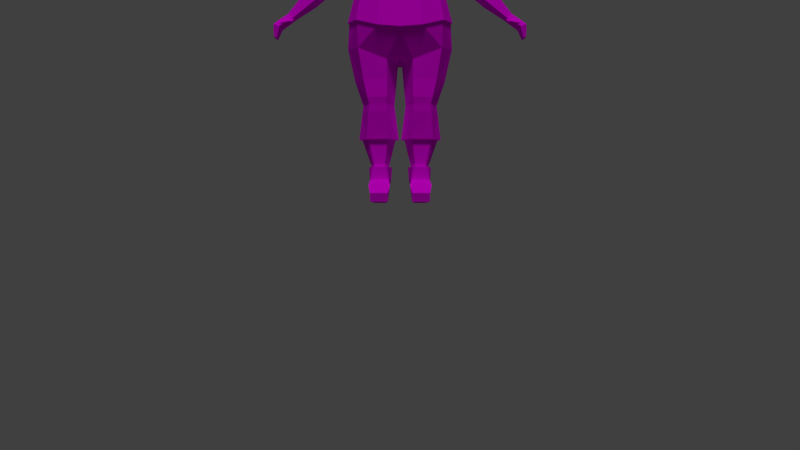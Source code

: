 # Source: Mom02.blend  (saved by Blender 2.79.0; exported with 4.5.12 LTS)
import bpy
from mathutils import Matrix  # noqa: F401  (used for matrix-valued properties, if any)

bpy.ops.wm.read_factory_settings(use_empty=True)
scene = bpy.context.scene
scene.name = 'Scene'

# ---- collections
col_collection_1 = bpy.data.collections.new('Collection 1'); scene.collection.children.link(col_collection_1)

# ---- images (referenced by path relative to the original .blend; pixels are not part of the script)
import os
ASSET_DIR = os.environ.get("B2B_ASSET_DIR", "")  # directory of the original .blend (textures are referenced by path, not embedded)
HERE = os.path.dirname(os.path.abspath(__file__))  # packed textures are extracted next to this script under _unpacked/

def load_image(name, relpath, width, height, colorspace="sRGB"):
    """Load a texture the original file referenced (path relative to the .blend, or extracted next to this script)."""
    p = next((c for c in (os.path.join(HERE, relpath), os.path.join(ASSET_DIR, relpath)) if relpath and os.path.exists(c)), "")
    if p:
        img = bpy.data.images.load(p, check_existing=True)
        img.name = name
    else:  # same state as the original file: an image datablock whose file is absent (Cycles renders it pink)
        img = bpy.data.images.new(name, width, height)
        img.source = "FILE"
        img.filepath = "//" + (relpath or name)
    img.colorspace_settings.name = colorspace
    return img
img_mom02_png = load_image('Mom02.png', 'Mom02.png', 1024, 1024, 'sRGB')

# ---- materials (node trees are filled in below, after node groups)
mat_material = bpy.data.materials.new('Material')
mat_material.alpha_threshold = 0.0
mat_material.roughness = 0.5
mat_material.line_color = (0.0, 0.0, 0.0, 1.0)

# ---- material node trees
mat_material.use_nodes = True; mat_material.node_tree.nodes.clear()
_N = mat_material.node_tree.nodes; _L = mat_material.node_tree.links
n0 = _N.new('ShaderNodeOutputMaterial'); n0.name = 'Material Output'; n0.location = (300, 300)
n1 = _N.new('ShaderNodeBsdfDiffuse'); n1.name = 'Diffuse BSDF'; n1.location = (10, 300)
n2 = _N.new('ShaderNodeTexImage'); n2.name = 'Image Texture'; n2.location = (-235, 315)
n2.width = 140
n2.image = img_mom02_png
_L.new(n1.outputs[0], n0.inputs[0])
_L.new(n2.outputs[0], n1.inputs[0])
n0.is_active_output = True

# ---- world
world_world = bpy.data.worlds.new('World'); scene.world = world_world
world_world.color = (0.05088, 0.05088, 0.05088)
world_world.use_sun_shadow = False
world_world.sun_shadow_jitter_overblur = 0.0
world_world.cycles.sampling_method = 'MANUAL'

# ---- cameras
cam_camera = bpy.data.cameras.new('Camera')
cam_camera.clip_end = 100.0
cam_camera.lens = 35.0
cam_camera.sensor_width = 32.0
cam_camera.sensor_height = 18.0
cam_camera.ortho_scale = 7.314
cam_camera.dof.focus_distance = 0.0

# ---- lights
light_lamp = bpy.data.lights.new('Lamp', 'SUN')
light_lamp.transmission_factor = 0.0
light_lamp.cutoff_distance = 30.0
light_lamp.angle = 0.1993
light_lamp.energy = 1.0
light_lamp.shadow_buffer_clip_start = 1.001
light_lamp.shadow_soft_size = 0.1
light_lamp.shadow_cascade_max_distance = 1000.0

# ---- meshes
me_cube_002 = bpy.data.meshes.new('Cube.002')
me_cube_002.from_pydata([(0.4271, -0.2713, 5.771), (0.254, 0.3299, 6.128), (0.325, 0.3474, 5.168), (0.5149, -0.2347, 5.813), (0.2455, 0.3142, 5.195), (0.481, 0.2853, 5.596), (0.5337, 0.3147, 5.846), (0.5611, 0.3806, 5.552), (0.2814, 0.7843, 5.518), (0.2571, 0.5829, 5.852), (0.3495, -0.4392, 5.79), (0.3695, 0.2846, 5.278), (0.1875, -0.5458, 5.819), (0.5167, 0.0648, 5.591), (0.5021, -0.008879, 5.395), (0.4793, -0.2432, 5.591), (0.254, -0.2467, 6.114), (0.2743, 0.7001, 5.685), (0.5732, 0.3169, 5.64), (0.5689, 0.06868, 5.855), (0.3504, -0.4469, 5.858), (0.2692, 0.01399, 6.148), (0.2659, 0.6882, 5.256), (0.2396, 0.4959, 6.035), (0.4294, 0.4845, 5.837), (0.4557, 0.6907, 5.529), (0.4557, 0.3161, 5.304), (0.4256, 0.3116, 6.027), (0.4256, -0.2292, 6.015), (0.213, -0.5593, 5.901), (0.2396, -0.4658, 6.015), (0.6109, 0.08441, 5.634), (0.5683, 0.006737, 5.427), (0.4609, 0.598, 5.685), (0.4533, 0.01379, 6.042), (0.5289, -0.2403, 5.633), (0.3704, -0.3927, 5.959), (0.3983, 0.6404, 5.296), (0.3704, 0.4353, 5.974), (0.7011, 0.6287, 2.626), (0.7163, -0.1257, 2.632), (0.2398, 0.7461, 2.439), (0.2202, -0.2019, 2.431), (0.2893, 0.5396, 4.684), (0.3089, -0.2078, 4.656), (0.3788, -0.4498, 2.95), (0.7353, 0.6175, 3.083), (0.73, -0.2064, 3.081), (0.3788, 0.846, 2.95), (0.4413, 0.5119, 0.6226), (0.4448, 0.2006, 0.6226), (0.2704, 0.5344, 0.6226), (0.2656, 0.1778, 0.6226), (0.2247, -0.0963, 1.681), (0.5312, -0.0299, 1.681), (0.5218, 0.4038, 1.681), (0.2369, 0.4688, 1.681), (0.215, 0.09962, 1.093), (0.228, 0.5631, 1.093), (0.5439, 0.1561, 1.093), (0.5338, 0.5078, 1.093), (0.6296, -0.06377, 2.11), (0.617, 0.5322, 2.11), (0.2176, -0.1572, 2.11), (0.2339, 0.6236, 2.11), (0.9096, 0.2436, 2.68), (0.03518, 0.2809, 2.381), (0.3546, 0.1132, 4.769), (0.8847, 0.1964, 3.113), (0.494, 0.3533, 0.6226), (0.1947, 0.355, 0.6226), (0.09709, 0.1881, 1.681), (0.6372, 0.1855, 1.681), (0.07884, 0.3329, 1.093), (0.6586, 0.3307, 1.093), (0.7833, 0.2321, 2.11), (0.05726, 0.2358, 2.11), (0.1379, 0.3548, 0.6226), (0.5454, 0.3525, 0.6226), (0.2345, 0.1136, 0.6226), (0.241, 0.599, 0.6226), (0.4785, 0.1445, 0.6226), (0.4737, 0.5685, 0.6226), (0.2033, -0.2675, -2.384e-07), (0.509, -0.2675, -2.384e-07), (0.509, -0.3142, 0.1461), (0.2033, -0.3142, 0.1461), (0.1693, -0.08224, 0.2879), (0.5429, -0.08224, 0.2879), (0.2567, 0.3192, 0.04225), (0.517, 0.1733, 0.3932), (0.2495, 0.5727, 0.3932), (0.1952, 0.1338, 0.3932), (0.5305, 0.3528, 0.3932), (0.1543, 0.3549, 0.3932), (0.2567, 0.2599, -4.768e-07), (0.4555, 0.2599, -4.768e-07), (0.2435, 0.4092, 0.04357), (0.4688, 0.4092, 0.04357), (0.2435, 0.4146, -4.768e-07), (0.4688, 0.4146, -4.768e-07), (0.2435, 0.5599, -4.768e-07), (0.4688, 0.5599, -4.768e-07), (0.2435, 0.623, 0.1868), (0.4688, 0.623, 0.1868), (0.4555, 0.3192, 0.04225), (0.4644, 0.5455, 0.3932), (1.818, 0.1322, 3.167), (1.883, 0.1329, 3.203), (1.811, -0.1022, 3.163), (1.909, -0.1009, 3.218), (1.94, 0.02514, 3.235), (1.772, 0.01932, 3.142), (1.179, 0.4568, 3.763), (1.162, 0.2559, 3.67), (1.17, 0.03963, 3.75), (1.285, 0.04194, 3.931), (1.36, 0.2663, 3.98), (1.255, 0.458, 3.883), (2.033, 0.03191, 2.954), (2.099, 0.03306, 2.976), (2.026, -0.3619, 2.952), (2.125, -0.3597, 2.985), (2.157, -0.1479, 2.995), (1.987, -0.1577, 2.939), (2.084, -0.1078, 2.759), (2.113, -0.1072, 2.779), (2.08, -0.3198, 2.757), (2.125, -0.3186, 2.786), (2.139, -0.2046, 2.796), (2.063, -0.2099, 2.745), (2.025, -0.2303, 3.101), (2.061, -0.0614, 3.115), (1.995, 0.08298, 3.09), (1.92, 0.08206, 3.061), (1.867, -0.0692, 3.041), (1.871, -0.1251, 3.124), (1.92, -0.1469, 3.144), (1.843, -0.07416, 3.106), (1.981, -0.216, 3.085), (2.036, -0.2838, 3.023), (1.992, -0.2621, 3.003), (1.959, -0.1833, 2.995), (1.897, -0.125, 3.05), (1.785, -0.3046, 3.073), (1.827, -0.2244, 3.091), (1.859, -0.2384, 3.102), (1.812, -0.1925, 3.08), (1.893, -0.2828, 3.066), (1.93, -0.3211, 3.029), (1.901, -0.3067, 3.017), (1.882, -0.2615, 3.012), (1.842, -0.2274, 3.045), (0.2281, 0.3264, 5.105), (1.807, -0.3121, 3.08), (1.779, -0.2852, 3.065), (1.827, -0.3437, 3.058), (1.849, -0.3615, 3.035), (1.831, -0.3547, 3.027), (1.822, -0.3272, 3.022), (1.793, -0.3063, 3.044), (1.795, -0.3412, 3.05), (0.2041, -0.09456, 4.971), (0.2728, 0.07954, 5.039), (0.2281, 0.4126, 4.852), (0.2728, 0.1242, 4.852), (0.2041, -0.05943, 4.763), (0.4695, 0.265, 5.38), (0.4435, -0.238, 5.787), (0.4695, -0.2273, 5.318), (0.2041, -0.5321, 5.268), (0.181, -0.5533, 5.787), (0.2455, 0.3142, 5.195), (0.2041, -0.2281, 5.027), (0.481, 0.2853, 5.596), (0.481, -0.2434, 5.581), (0.5032, -0.004685, 5.346), (0.1974, -0.5682, 5.568), (0.2891, 0.02993, 5.119), (0.3695, 0.4378, 5.441), (0.3695, -0.2141, 5.138), (0.3695, 0.2846, 5.278), (0.3409, -0.2327, 5.952), (0.3445, -0.4429, 5.774), (0.3695, -0.4243, 5.293), (0.1894, -0.4183, 5.032), (0.1645, -0.4571, 5.952), (0.5167, -0.003616, 5.591), (0.3744, 0.4417, 5.599), (0.3963, -0.005564, 5.186), (0.3744, -0.4535, 5.572), (0.315, -0.3578, 5.126), (0.2886, -0.3878, 5.9), (0.315, 0.3876, 5.341), (0.9682, 0.4219, 3.934), (0.9882, -0.02791, 3.912), (1.172, 0.2189, 4.207), (0.9678, 0.1972, 3.806), (1.078, -0.01397, 4.16), (1.046, 0.4233, 4.095), (1.489, 0.3276, 3.456), (1.479, -0.06602, 3.446), (1.672, 0.1479, 3.628), (1.451, 0.1381, 3.384), (1.608, -0.06384, 3.588), (1.574, 0.3288, 3.55), (1.118, 0.4467, 3.813), (1.117, 0.02001, 3.797), (1.306, 0.2525, 4.046), (1.106, 0.2389, 3.709), (1.225, 0.0257, 3.998), (1.194, 0.4479, 3.945), (1.216, 0.234, 3.617), (1.345, 0.02229, 3.868), (1.314, 0.434, 3.821), (1.237, 0.4328, 3.706), (1.227, 0.02001, 3.693), (1.418, 0.2443, 3.915), (0.2228, -0.1306, 1.799), (0.2361, 0.529, 1.799), (0.5583, -0.05264, 1.799), (0.548, 0.4526, 1.799), (0.6775, 0.1982, 1.799), (0.08611, 0.2013, 1.799), (0.5419, -0.008146, 1.558), (0.5319, 0.4428, 1.558), (0.215, -0.07779, 1.558), (0.2279, 0.511, 1.558), (0.6552, 0.2158, 1.558), (0.07904, 0.2185, 1.558), (0.5667, 0.4303, 4.493), (0.5656, -0.1012, 4.591), (0.2995, 0.5646, 4.692), (0.3194, -0.2316, 4.663), (0.5792, 0.5294, 3.93), (0.5766, -0.2165, 3.927), (0.3143, -0.4888, 3.872), (0.3141, 0.6724, 3.875), (0.5702, 0.5028, 4.246), (0.6299, -0.1584, 4.22), (0.3149, 0.6676, 4.426), (0.3146, -0.558, 4.132), (0.3817, -0.4856, 2.95), (0.7552, 0.6418, 3.09), (0.751, -0.2296, 3.086), (0.3809, 0.8814, 2.952), (0.6341, 0.516, 3.705), (0.6306, -0.1861, 3.701), (0.3299, 0.6828, 3.574), (0.3306, -0.4276, 3.572), (0.6609, 0.1341, 4.675), (0.3676, 0.1114, 4.785), (0.6763, 0.1205, 3.942), (0.683, 0.1204, 4.025), (0.9141, 0.1963, 3.12), (0.751, 0.1515, 3.734), (0.7918, 0.1193, 3.971), (0.7569, -0.08089, 4.465), (0.7502, 0.372, 4.374), (0.7275, 0.371, 4.135), (0.7952, -0.1113, 4.112), (0.849, 0.1571, 4.544), (0.9542, 0.4481, 3.922), (0.9793, -0.05599, 3.896), (1.192, 0.2232, 4.231), (0.9518, 0.1968, 3.78), (1.089, -0.04145, 4.175), (1.049, 0.4534, 4.106), (0.1816, 0.03371, 1.096), (0.1973, 0.6072, 1.096), (0.7165, 0.3196, 1.096), (0.01741, 0.3224, 1.096), (0.5783, 0.1034, 1.096), (0.5661, 0.539, 1.096), (-0.4271, -0.2713, 5.771), (-0.254, 0.3299, 6.128), (-0.325, 0.3474, 5.168), (-0.5149, -0.2347, 5.813), (-0.2455, 0.3142, 5.195), (-0.481, 0.2853, 5.596), (-0.5337, 0.3147, 5.846), (-0.5611, 0.3806, 5.552), (-0.2814, 0.7843, 5.518), (-0.2571, 0.5829, 5.852), (-0.3495, -0.4392, 5.79), (0.0, 0.3978, 5.216), (0.0, 0.3253, 6.118), (0.0, -0.2769, 6.104), (-0.3695, 0.2846, 5.278), (0.0, -0.6157, 5.826), (-0.1875, -0.5458, 5.819), (-0.5167, 0.0648, 5.591), (-0.5021, -0.008879, 5.395), (0.0, -0.001994, 6.14), (-0.4793, -0.2432, 5.591), (0.0, -0.5074, 5.999), (-0.254, -0.2467, 6.114), (0.0, 0.6495, 5.878), (-0.2743, 0.7001, 5.685), (0.0, 0.8509, 5.541), (-0.5732, 0.3169, 5.64), (-0.5689, 0.06868, 5.855), (-0.3504, -0.4469, 5.858), (0.0, 0.4354, 5.189), (0.0, 0.359, 6.189), (0.0, -0.2758, 6.175), (-0.2692, 0.01399, 6.148), (-0.2659, 0.6882, 5.256), (-0.2396, 0.4959, 6.035), (-0.4294, 0.4845, 5.837), (-0.4557, 0.6907, 5.529), (-0.4557, 0.3161, 5.304), (-0.4256, 0.3116, 6.027), (-0.4256, -0.2292, 6.015), (0.0, -0.6329, 5.928), (-0.213, -0.5593, 5.901), (-0.2396, -0.4658, 6.015), (0.0, 0.7708, 5.685), (-0.6109, 0.08441, 5.634), (-0.5683, 0.006737, 5.427), (0.0, 0.01399, 6.213), (0.0, 0.7412, 5.257), (0.0, 0.549, 6.084), (-0.4609, 0.598, 5.685), (-0.4533, 0.01379, 6.042), (-0.5289, -0.2403, 5.633), (0.0, -0.5188, 6.064), (-0.3704, -0.3927, 5.959), (-0.3983, 0.6404, 5.296), (-0.3704, 0.4353, 5.974), (-0.7011, 0.6287, 2.626), (-0.7163, -0.1257, 2.632), (0.0, 0.783, 2.459), (0.0, -0.2211, 2.459), (0.0, 0.6186, 4.684), (0.0, -0.2706, 4.656), (-0.2398, 0.7461, 2.439), (-0.2202, -0.2019, 2.431), (-0.2893, 0.5396, 4.684), (-0.3089, -0.2078, 4.656), (0.0, -0.5441, 2.901), (-0.3788, -0.4498, 2.95), (-0.7353, 0.6175, 3.083), (-0.73, -0.2064, 3.081), (0.0, 0.9464, 2.901), (-0.3788, 0.846, 2.95), (-0.4413, 0.5119, 0.6226), (-0.4448, 0.2006, 0.6226), (-0.2704, 0.5344, 0.6226), (-0.2656, 0.1778, 0.6226), (-0.2247, -0.0963, 1.681), (-0.5312, -0.0299, 1.681), (-0.5218, 0.4038, 1.681), (-0.2369, 0.4688, 1.681), (-0.215, 0.09962, 1.093), (-0.228, 0.5631, 1.093), (-0.5439, 0.1561, 1.093), (-0.5338, 0.5078, 1.093), (-0.6296, -0.06377, 2.11), (-0.617, 0.5322, 2.11), (-0.2176, -0.1572, 2.11), (-0.2339, 0.6236, 2.11), (-0.9096, 0.2436, 2.68), (0.0, 0.4867, 4.859), (0.0, 0.2809, 2.459), (-0.03518, 0.2809, 2.381), (-0.3546, 0.1132, 4.769), (-0.8847, 0.1964, 3.113), (-0.494, 0.3533, 0.6226), (-0.1947, 0.355, 0.6226), (-0.09709, 0.1881, 1.681), (-0.6372, 0.1855, 1.681), (-0.07884, 0.3329, 1.093), (-0.6586, 0.3307, 1.093), (-0.7833, 0.2321, 2.11), (-0.05726, 0.2358, 2.11), (-0.1379, 0.3548, 0.6226), (-0.5454, 0.3525, 0.6226), (-0.2345, 0.1136, 0.6226), (-0.241, 0.599, 0.6226), (-0.4785, 0.1445, 0.6226), (-0.4737, 0.5685, 0.6226), (-0.2033, -0.2675, -2.384e-07), (-0.509, -0.2675, -2.384e-07), (-0.509, -0.3142, 0.1461), (-0.2033, -0.3142, 0.1461), (-0.1693, -0.08224, 0.2879), (-0.5429, -0.08224, 0.2879), (-0.2567, 0.3192, 0.04225), (-0.517, 0.1733, 0.3932), (-0.2495, 0.5727, 0.3932), (-0.1952, 0.1338, 0.3932), (-0.5305, 0.3528, 0.3932), (-0.1543, 0.3549, 0.3932), (-0.2567, 0.2599, -4.768e-07), (-0.4555, 0.2599, -4.768e-07), (-0.2435, 0.4092, 0.04357), (-0.4688, 0.4092, 0.04357), (-0.2435, 0.4146, -4.768e-07), (-0.4688, 0.4146, -4.768e-07), (-0.2435, 0.5599, -4.768e-07), (-0.4688, 0.5599, -4.768e-07), (-0.2435, 0.623, 0.1868), (-0.4688, 0.623, 0.1868), (-0.4555, 0.3192, 0.04225), (-0.4644, 0.5455, 0.3932), (-1.818, 0.1322, 3.167), (-1.883, 0.1329, 3.203), (-1.811, -0.1022, 3.163), (-1.909, -0.1009, 3.218), (-1.94, 0.02514, 3.235), (-1.772, 0.01932, 3.142), (-1.179, 0.4568, 3.763), (-1.162, 0.2559, 3.67), (-1.17, 0.03963, 3.75), (-1.285, 0.04194, 3.931), (-1.36, 0.2663, 3.98), (-1.255, 0.458, 3.883), (-2.033, 0.03191, 2.954), (-2.099, 0.03306, 2.976), (-2.026, -0.3619, 2.952), (-2.125, -0.3597, 2.985), (-2.157, -0.1479, 2.995), (-1.987, -0.1577, 2.939), (-2.084, -0.1078, 2.759), (-2.113, -0.1072, 2.779), (-2.08, -0.3198, 2.757), (-2.125, -0.3186, 2.786), (-2.139, -0.2046, 2.796), (-2.063, -0.2099, 2.745), (-2.025, -0.2303, 3.101), (-2.061, -0.0614, 3.115), (-1.995, 0.08298, 3.09), (-1.92, 0.08206, 3.061), (-1.867, -0.0692, 3.041), (-1.871, -0.1251, 3.124), (-1.92, -0.1469, 3.144), (-1.843, -0.07416, 3.106), (-1.981, -0.216, 3.085), (-2.036, -0.2838, 3.023), (-1.992, -0.2621, 3.003), (-1.959, -0.1833, 2.995), (-1.897, -0.125, 3.05), (-1.785, -0.3046, 3.073), (-1.827, -0.2244, 3.091), (-1.859, -0.2384, 3.102), (-1.812, -0.1925, 3.08), (-1.893, -0.2828, 3.066), (-1.93, -0.3211, 3.029), (-1.901, -0.3067, 3.017), (-1.882, -0.2615, 3.012), (-1.842, -0.2274, 3.045), (-0.2281, 0.3264, 5.105), (-1.807, -0.3121, 3.08), (-1.779, -0.2852, 3.065), (-1.827, -0.3437, 3.058), (-1.849, -0.3615, 3.035), (-1.831, -0.3547, 3.027), (-1.822, -0.3272, 3.022), (-1.793, -0.3063, 3.044), (-1.795, -0.3412, 3.05), (0.0, 0.4155, 5.113), (-0.2041, -0.09456, 4.971), (0.0, -0.1953, 4.948), (-0.2728, 0.07954, 5.039), (-0.2281, 0.4126, 4.852), (-0.2728, 0.1242, 4.852), (-0.2041, -0.05943, 4.763), (0.0, -0.1511, 4.763), (-0.4695, 0.265, 5.38), (-0.4435, -0.238, 5.787), (-0.4695, -0.2273, 5.318), (-0.2041, -0.5321, 5.268), (-0.181, -0.5533, 5.787), (-0.2455, 0.3142, 5.195), (-0.2041, -0.2281, 5.027), (-0.481, 0.2853, 5.596), (-0.481, -0.2434, 5.581), (-0.5032, -0.004685, 5.346), (-0.1974, -0.5682, 5.568), (0.0, -0.6164, 5.812), (0.0, -0.5952, 5.29), (0.0, 0.3978, 5.216), (-0.2891, 0.02993, 5.119), (0.0, -0.2557, 4.971), (-0.3695, 0.4378, 5.441), (-0.3695, -0.2141, 5.138), (-0.3695, 0.2846, 5.278), (-0.3409, -0.2327, 5.952), (-0.3445, -0.4429, 5.774), (-0.3695, -0.4243, 5.293), (-0.1894, -0.4183, 5.032), (-0.1645, -0.4571, 5.952), (-0.5167, -0.003616, 5.591), (0.0, -0.6353, 5.568), (-0.3744, 0.4417, 5.599), (-0.3963, -0.005564, 5.186), (-0.3744, -0.4535, 5.572), (0.0, -0.4317, 4.98), (0.0, -0.5074, 5.999), (-0.315, -0.3578, 5.126), (-0.2886, -0.3878, 5.9), (-0.315, 0.3876, 5.341), (-0.9682, 0.4219, 3.934), (-0.9882, -0.02791, 3.912), (-1.172, 0.2189, 4.207), (-0.9678, 0.1972, 3.806), (-1.078, -0.01397, 4.16), (-1.046, 0.4233, 4.095), (-1.489, 0.3276, 3.456), (-1.479, -0.06602, 3.446), (-1.672, 0.1479, 3.628), (-1.451, 0.1381, 3.384), (-1.608, -0.06384, 3.588), (-1.574, 0.3288, 3.55), (-1.118, 0.4467, 3.813), (-1.117, 0.02001, 3.797), (-1.306, 0.2525, 4.046), (-1.106, 0.2389, 3.709), (-1.225, 0.0257, 3.998), (-1.194, 0.4479, 3.945), (-1.216, 0.234, 3.617), (-1.345, 0.02229, 3.868), (-1.314, 0.434, 3.821), (-1.237, 0.4328, 3.706), (-1.227, 0.02001, 3.693), (-1.418, 0.2443, 3.915), (-0.2228, -0.1306, 1.799), (-0.2361, 0.529, 1.799), (-0.5583, -0.05264, 1.799), (-0.548, 0.4526, 1.799), (-0.6775, 0.1982, 1.799), (-0.08611, 0.2013, 1.799), (-0.5419, -0.008146, 1.558), (-0.5319, 0.4428, 1.558), (-0.215, -0.07779, 1.558), (-0.2279, 0.511, 1.558), (-0.6552, 0.2158, 1.558), (-0.07904, 0.2185, 1.558), (-0.5667, 0.4303, 4.493), (-0.5656, -0.1012, 4.591), (0.0, 0.6489, 4.689), (0.0, -0.2987, 4.662), (-0.2995, 0.5646, 4.692), (-0.3194, -0.2316, 4.663), (-0.5792, 0.5294, 3.93), (-0.5766, -0.2165, 3.927), (0.0, 0.7412, 3.962), (0.0, -0.5524, 3.958), (-0.3143, -0.4888, 3.872), (-0.3141, 0.6724, 3.875), (-0.5702, 0.5028, 4.246), (-0.6299, -0.1584, 4.22), (0.0, 0.7262, 4.426), (-0.3149, 0.6676, 4.426), (0.0, -0.5588, 4.222), (-0.3146, -0.558, 4.132), (0.0, -0.5838, 2.9), (-0.3817, -0.4856, 2.95), (-0.7552, 0.6418, 3.09), (-0.751, -0.2296, 3.086), (0.0, 0.9854, 2.903), (-0.3809, 0.8814, 2.952), (-0.6341, 0.516, 3.705), (-0.6306, -0.1861, 3.701), (0.0, 0.741, 3.582), (-0.3299, 0.6828, 3.574), (0.0, -0.504, 3.728), (-0.3306, -0.4276, 3.572), (-0.6609, 0.1341, 4.675), (-0.3676, 0.1114, 4.785), (-0.6763, 0.1205, 3.942), (-0.683, 0.1204, 4.025), (-0.9141, 0.1963, 3.12), (-0.751, 0.1515, 3.734), (-0.7918, 0.1193, 3.971), (-0.7569, -0.08089, 4.465), (-0.7502, 0.372, 4.374), (-0.7275, 0.371, 4.135), (-0.7952, -0.1113, 4.112), (-0.849, 0.1571, 4.544), (-0.9542, 0.4481, 3.922), (-0.9793, -0.05599, 3.896), (-1.192, 0.2232, 4.231), (-0.9518, 0.1968, 3.78), (-1.089, -0.04145, 4.175), (-1.049, 0.4534, 4.106), (-0.1816, 0.03371, 1.096), (-0.1973, 0.6072, 1.096), (-0.7165, 0.3196, 1.096), (-0.01741, 0.3224, 1.096), (-0.5783, 0.1034, 1.096), (-0.5661, 0.539, 1.096)], [(293, 286), (293, 287), (287, 295)], [(8, 299, 317, 17), (8, 17, 33, 25), (9, 24, 33, 17), (9, 23, 38, 24), (9, 17, 317, 297), (9, 297, 322, 23), (321, 22, 2, 303), (8, 25, 37, 22), (8, 22, 321, 299), (19, 3, 31), (7, 26, 37, 25), (7, 25, 33, 18), (6, 19, 31, 18), (6, 18, 33, 24), (6, 24, 38, 27), (6, 27, 34, 19), (31, 3, 35, 32), (3, 19, 34, 28), (28, 36, 3), (30, 326, 314, 29), (3, 36, 20), (36, 30, 29, 20), (2, 22, 37, 26), (1, 304, 320, 21), (1, 21, 34, 27), (1, 27, 38, 23), (1, 23, 322, 304), (16, 21, 320, 305), (16, 305, 326, 30), (16, 30, 36, 28), (16, 28, 34, 21), (4, 285, 303, 2), (10, 0, 3, 20), (11, 4, 2, 26), (13, 5, 18, 31), (14, 13, 31, 32), (289, 12, 29, 314), (15, 14, 32, 35), (12, 10, 20, 29), (0, 15, 35, 3), (18, 5, 11, 26, 7), (204, 201, 109, 110), (48, 41, 332, 344), (166, 165, 163, 162), (66, 42, 333, 364), (59, 57, 52, 50), (46, 39, 41, 48), (65, 68, 47, 40), (42, 45, 340, 333), (40, 47, 45, 42), (69, 50, 81, 78), (74, 59, 50, 69), (73, 58, 51, 70), (58, 60, 49, 51), (219, 221, 55, 56), (223, 219, 56, 71), (222, 220, 54, 72), (220, 218, 53, 54), (269, 273, 60, 58), (271, 269, 58, 73), (270, 272, 59, 74), (272, 268, 57, 59), (40, 42, 63, 61), (65, 40, 61, 75), (66, 41, 64, 76), (41, 39, 62, 64), (42, 66, 76, 63), (39, 65, 75, 62), (273, 270, 74, 60), (268, 271, 73, 57), (221, 222, 72, 55), (218, 223, 71, 53), (57, 73, 70, 52), (60, 74, 69, 49), (70, 51, 80, 77), (334, 43, 232, 541), (39, 46, 68, 65), (45, 47, 244, 242), (199, 194, 262, 267), (43, 67, 251, 232), (41, 66, 364, 332), (164, 363, 461, 153), (203, 200, 107, 112), (49, 69, 78, 82), (90, 92, 87, 88), (77, 80, 91, 94), (50, 52, 79, 81), (79, 77, 94, 92), (80, 82, 106, 91), (85, 86, 83, 84), (78, 81, 90, 93), (105, 89, 97, 98), (82, 78, 93, 106), (98, 97, 99, 100), (84, 83, 95, 96), (51, 49, 82, 80), (88, 87, 86, 85), (81, 79, 92, 90), (52, 70, 77, 79), (100, 99, 101, 102), (102, 101, 103, 104), (104, 103, 91, 106), (96, 95, 89, 105), (85, 84, 96, 88), (90, 88, 96, 105), (105, 98, 93, 90), (104, 106, 93, 98), (100, 102, 104, 98), (97, 103, 101, 99), (91, 103, 97, 94), (94, 97, 89, 92), (92, 89, 95, 87), (83, 86, 87, 95), (134, 133, 120, 119), (132, 131, 122, 123), (205, 202, 111, 108), (202, 204, 110, 111), (200, 205, 108, 107), (201, 203, 112, 109), (207, 209, 114, 115), (206, 211, 118, 113), (208, 210, 116, 117), (211, 208, 117, 118), (209, 206, 113, 114), (210, 207, 115, 116), (340, 45, 242, 557), (198, 196, 264, 266), (47, 68, 254, 244), (196, 199, 267, 264), (194, 197, 265, 262), (67, 44, 233, 251), (123, 122, 128, 129), (120, 123, 129, 126), (135, 134, 119, 124), (109, 112, 138, 136), (131, 110, 137, 139), (133, 132, 123, 120), (130, 129, 128, 127), (125, 126, 129, 130), (119, 120, 126, 125), (124, 119, 125, 130), (121, 124, 130, 127), (122, 121, 127, 128), (108, 111, 132, 133), (135, 124, 142, 143), (112, 135, 143, 138), (112, 107, 134, 135), (111, 110, 131, 132), (107, 108, 133, 134), (136, 138, 147, 145), (141, 140, 149, 150), (138, 143, 152, 147), (139, 137, 146, 148), (110, 109, 136, 137), (124, 121, 141, 142), (122, 131, 139, 140), (121, 122, 140, 141), (147, 152, 160, 155), (148, 146, 154, 156), (146, 145, 144, 154), (149, 148, 156, 157), (143, 142, 151, 152), (142, 141, 150, 151), (140, 139, 148, 149), (137, 136, 145, 146), (161, 160, 159, 158), (156, 161, 158, 157), (154, 144, 161, 156), (144, 155, 160, 161), (150, 149, 157, 158), (145, 147, 155, 144), (152, 151, 159, 160), (151, 150, 158, 159), (165, 164, 153, 163), (468, 166, 162, 463), (335, 44, 166, 468), (67, 43, 164, 165), (43, 334, 363, 164), (44, 67, 165, 166), (167, 174, 187, 176), (167, 176, 189, 181), (167, 181, 193, 179), (167, 179, 188, 174), (168, 182, 192, 183), (168, 183, 190, 175), (169, 176, 187, 175), (169, 175, 190, 184), (169, 184, 191, 180), (169, 180, 189, 176), (170, 177, 494, 481), (170, 481, 498, 185), (170, 185, 191, 184), (170, 184, 190, 177), (171, 480, 494, 177), (171, 177, 190, 183), (171, 183, 192, 186), (171, 186, 499, 480), (461, 482, 172, 153), (172, 181, 189, 178), (163, 153, 172, 178), (173, 178, 189, 180), (173, 180, 191, 185), (173, 185, 498, 484), (163, 178, 173, 162), (463, 162, 173, 484), (195, 198, 266, 263), (68, 46, 243, 254), (48, 344, 561, 245), (44, 335, 542, 233), (46, 48, 245, 243), (197, 195, 263, 265), (216, 212, 203, 201), (215, 214, 205, 200), (217, 213, 204, 202), (214, 217, 202, 205), (212, 215, 200, 203), (213, 216, 201, 204), (198, 195, 207, 210), (197, 194, 206, 209), (199, 196, 208, 211), (196, 198, 210, 208), (194, 199, 211, 206), (195, 197, 209, 207), (116, 115, 216, 213), (114, 113, 215, 212), (118, 117, 217, 214), (117, 116, 213, 217), (113, 118, 214, 215), (115, 114, 212, 216), (63, 76, 223, 218), (62, 75, 222, 221), (61, 63, 218, 220), (75, 61, 220, 222), (76, 64, 219, 223), (64, 62, 221, 219), (53, 71, 229, 226), (55, 72, 228, 225), (54, 53, 226, 224), (72, 54, 224, 228), (71, 56, 227, 229), (56, 55, 225, 227), (241, 233, 542, 555), (250, 251, 233, 231), (239, 231, 233, 241), (238, 234, 237, 240), (247, 235, 236, 249), (249, 236, 548, 567), (240, 237, 547, 553), (255, 252, 235, 247), (232, 240, 553, 541), (230, 238, 240, 232), (235, 239, 241, 236), (236, 241, 555, 548), (252, 253, 239, 235), (246, 243, 245, 248), (248, 245, 561, 565), (237, 248, 565, 547), (234, 246, 248, 237), (254, 255, 247, 244), (242, 249, 567, 557), (244, 247, 249, 242), (243, 246, 255, 254), (234, 238, 253, 252), (246, 234, 252, 255), (230, 232, 251, 250), (231, 239, 260, 257), (253, 238, 259, 256), (230, 250, 261, 258), (250, 231, 257, 261), (238, 230, 258, 259), (239, 253, 256, 260), (257, 260, 263, 266), (256, 259, 262, 265), (258, 261, 264, 267), (261, 257, 266, 264), (259, 258, 267, 262), (260, 256, 265, 263), (226, 229, 271, 268), (225, 228, 270, 273), (224, 226, 268, 272), (228, 224, 272, 270), (229, 227, 269, 271), (227, 225, 273, 269), (282, 298, 317, 299), (282, 310, 323, 298), (283, 298, 323, 309), (283, 309, 329, 308), (283, 297, 317, 298), (283, 308, 322, 297), (321, 303, 276, 307), (282, 307, 328, 310), (282, 299, 321, 307), (301, 318, 277), (281, 310, 328, 311), (281, 300, 323, 310), (280, 300, 318, 301), (280, 309, 323, 300), (280, 312, 329, 309), (280, 301, 324, 312), (318, 319, 325, 277), (277, 313, 324, 301), (313, 277, 327), (316, 315, 314, 326), (277, 302, 327), (327, 302, 315, 316), (276, 311, 328, 307), (275, 306, 320, 304), (275, 312, 324, 306), (275, 308, 329, 312), (275, 304, 322, 308), (296, 305, 320, 306), (296, 316, 326, 305), (296, 313, 327, 316), (296, 306, 324, 313), (278, 276, 303, 285), (284, 302, 277, 274), (288, 311, 276, 278), (291, 318, 300, 279), (292, 319, 318, 291), (289, 314, 315, 290), (294, 325, 319, 292), (290, 315, 302, 284), (274, 277, 325, 294), (300, 281, 311, 288, 279), (513, 409, 408, 510), (345, 344, 332, 336), (467, 462, 464, 466), (365, 364, 333, 337), (356, 347, 349, 354), (342, 345, 336, 330), (362, 331, 343, 367), (337, 333, 340, 341), (331, 337, 341, 343), (368, 377, 380, 347), (373, 368, 347, 356), (372, 369, 348, 355), (355, 348, 346, 357), (528, 353, 352, 530), (532, 370, 353, 528), (531, 371, 351, 529), (529, 351, 350, 527), (588, 355, 357, 592), (590, 372, 355, 588), (589, 373, 356, 591), (591, 356, 354, 587), (331, 358, 360, 337), (362, 374, 358, 331), (365, 375, 361, 336), (336, 361, 359, 330), (337, 360, 375, 365), (330, 359, 374, 362), (592, 357, 373, 589), (587, 354, 372, 590), (530, 352, 371, 531), (527, 350, 370, 532), (354, 349, 369, 372), (357, 346, 368, 373), (369, 376, 379, 348), (334, 541, 543, 338), (330, 362, 367, 342), (341, 558, 560, 343), (508, 586, 581, 503), (338, 543, 570, 366), (336, 332, 364, 365), (465, 452, 461, 363), (512, 411, 406, 509), (346, 381, 377, 368), (389, 387, 386, 391), (376, 393, 390, 379), (347, 380, 378, 349), (378, 391, 393, 376), (379, 390, 405, 381), (384, 383, 382, 385), (377, 392, 389, 380), (404, 397, 396, 388), (381, 405, 392, 377), (397, 399, 398, 396), (383, 395, 394, 382), (348, 379, 381, 346), (387, 384, 385, 386), (380, 389, 391, 378), (349, 378, 376, 369), (399, 401, 400, 398), (401, 403, 402, 400), (403, 405, 390, 402), (395, 404, 388, 394), (384, 387, 395, 383), (389, 404, 395, 387), (404, 389, 392, 397), (403, 397, 392, 405), (399, 397, 403, 401), (396, 398, 400, 402), (390, 393, 396, 402), (393, 391, 388, 396), (391, 386, 394, 388), (382, 394, 386, 385), (433, 418, 419, 432), (431, 422, 421, 430), (514, 407, 410, 511), (511, 410, 409, 513), (509, 406, 407, 514), (510, 408, 411, 512), (516, 414, 413, 518), (515, 412, 417, 520), (517, 416, 415, 519), (520, 417, 416, 517), (518, 413, 412, 515), (519, 415, 414, 516), (340, 557, 558, 341), (507, 585, 583, 505), (343, 560, 573, 367), (505, 583, 586, 508), (503, 581, 584, 506), (366, 570, 544, 339), (422, 428, 427, 421), (419, 425, 428, 422), (434, 423, 418, 433), (408, 435, 437, 411), (430, 438, 436, 409), (432, 419, 422, 431), (429, 426, 427, 428), (424, 429, 428, 425), (418, 424, 425, 419), (423, 429, 424, 418), (420, 426, 429, 423), (421, 427, 426, 420), (407, 432, 431, 410), (434, 442, 441, 423), (411, 437, 442, 434), (411, 434, 433, 406), (410, 431, 430, 409), (406, 433, 432, 407), (435, 444, 446, 437), (440, 449, 448, 439), (437, 446, 451, 442), (438, 447, 445, 436), (409, 436, 435, 408), (423, 441, 440, 420), (421, 439, 438, 430), (420, 440, 439, 421), (446, 454, 459, 451), (447, 455, 453, 445), (445, 453, 443, 444), (448, 456, 455, 447), (442, 451, 450, 441), (441, 450, 449, 440), (439, 448, 447, 438), (436, 445, 444, 435), (460, 457, 458, 459), (455, 456, 457, 460), (453, 455, 460, 443), (443, 460, 459, 454), (449, 457, 456, 448), (444, 443, 454, 446), (451, 459, 458, 450), (450, 458, 457, 449), (466, 464, 452, 465), (468, 463, 462, 467), (335, 468, 467, 339), (366, 466, 465, 338), (338, 465, 363, 334), (339, 467, 466, 366), (469, 478, 493, 476), (469, 487, 496, 478), (469, 485, 502, 487), (469, 476, 495, 485), (470, 489, 501, 488), (470, 477, 497, 489), (471, 477, 493, 478), (471, 490, 497, 477), (471, 486, 500, 490), (471, 478, 496, 486), (472, 481, 494, 479), (472, 491, 498, 481), (472, 490, 500, 491), (472, 479, 497, 490), (473, 479, 494, 480), (473, 489, 497, 479), (473, 492, 501, 489), (473, 480, 499, 492), (461, 452, 474, 482), (474, 483, 496, 487), (464, 483, 474, 452), (475, 486, 496, 483), (475, 491, 500, 486), (475, 484, 498, 491), (464, 462, 475, 483), (463, 484, 475, 462), (504, 582, 585, 507), (367, 573, 559, 342), (345, 562, 561, 344), (339, 544, 542, 335), (342, 559, 562, 345), (506, 584, 582, 504), (525, 510, 512, 521), (524, 509, 514, 523), (526, 511, 513, 522), (523, 514, 511, 526), (521, 512, 509, 524), (522, 513, 510, 525), (507, 519, 516, 504), (506, 518, 515, 503), (508, 520, 517, 505), (505, 517, 519, 507), (503, 515, 520, 508), (504, 516, 518, 506), (415, 522, 525, 414), (413, 521, 524, 412), (417, 523, 526, 416), (416, 526, 522, 415), (412, 524, 523, 417), (414, 525, 521, 413), (360, 527, 532, 375), (359, 530, 531, 374), (358, 529, 527, 360), (374, 531, 529, 358), (375, 532, 528, 361), (361, 528, 530, 359), (350, 535, 538, 370), (352, 534, 537, 371), (351, 533, 535, 350), (371, 537, 533, 351), (370, 538, 536, 353), (353, 536, 534, 352), (556, 555, 542, 544), (569, 540, 544, 570), (552, 556, 544, 540), (551, 554, 550, 545), (564, 568, 549, 546), (568, 567, 548, 549), (554, 553, 547, 550), (574, 564, 546, 571), (543, 541, 553, 554), (539, 543, 554, 551), (546, 549, 556, 552), (549, 548, 555, 556), (571, 546, 552, 572), (563, 566, 562, 559), (566, 565, 561, 562), (550, 547, 565, 566), (545, 550, 566, 563), (573, 560, 564, 574), (558, 557, 567, 568), (560, 558, 568, 564), (559, 573, 574, 563), (545, 571, 572, 551), (563, 574, 571, 545), (539, 569, 570, 543), (540, 576, 579, 552), (572, 575, 578, 551), (539, 577, 580, 569), (569, 580, 576, 540), (551, 578, 577, 539), (552, 579, 575, 572), (576, 585, 582, 579), (575, 584, 581, 578), (577, 586, 583, 580), (580, 583, 585, 576), (578, 581, 586, 577), (579, 582, 584, 575), (535, 587, 590, 538), (534, 592, 589, 537), (533, 591, 587, 535), (537, 589, 591, 533), (538, 590, 588, 536), (536, 588, 592, 534)])
_uv = me_cube_002.uv_layers.new(name='UVMap')
_uv.uv.foreach_set('vector', [0.3174, 0.8688, 0.3503, 0.893, 0.3325, 0.9131, 0.3004, 0.8858, 0.3174, 0.8688, 0.3004, 0.8858, 0.28, 0.868, 0.2977, 0.8579, 0.2781, 0.9027, 0.2596, 0.8816, 0.28, 0.868, 0.3004, 0.8858, 0.2781, 0.9027, 0.2549, 0.9201, 0.247, 0.8995, 0.2596, 0.8816, 0.2781, 0.9027, 0.3004, 0.8858, 0.3325, 0.9131, 0.3023, 0.9365, 0.2781, 0.9027, 0.3023, 0.9365, 0.2692, 0.9554, 0.2549, 0.9201, 0.367, 0.8456, 0.3282, 0.8377, 0.3101, 0.8033, 0.3579, 0.7918, 0.3174, 0.8688, 0.2977, 0.8579, 0.3115, 0.8374, 0.3282, 0.8377, 0.3174, 0.8688, 0.3282, 0.8377, 0.367, 0.8456, 0.3503, 0.893, 0.2003, 0.8588, 0.1526, 0.8489, 0.2098, 0.8239, 0.265, 0.8351, 0.2895, 0.8111, 0.3115, 0.8374, 0.2977, 0.8579, 0.265, 0.8351, 0.2977, 0.8579, 0.28, 0.868, 0.2481, 0.8378, 0.2354, 0.8682, 0.2003, 0.8588, 0.2098, 0.8239, 0.2481, 0.8378, 0.2354, 0.8682, 0.2481, 0.8378, 0.28, 0.868, 0.2596, 0.8816, 0.2354, 0.8682, 0.2596, 0.8816, 0.247, 0.8995, 0.2274, 0.8961, 0.2354, 0.8682, 0.2274, 0.8961, 0.1873, 0.8882, 0.2003, 0.8588, 0.2098, 0.8239, 0.1526, 0.8489, 0.1581, 0.8214, 0.1919, 0.7975, 0.1526, 0.8489, 0.2003, 0.8588, 0.1873, 0.8882, 0.1529, 0.8838, 0.1529, 0.8838, 0.1271, 0.8807, 0.1526, 0.8489, 0.1118, 0.8983, 0.08845, 0.9296, 0.06569, 0.9105, 0.09259, 0.8873, 0.1526, 0.8489, 0.1271, 0.8807, 0.1136, 0.8691, 0.1271, 0.8807, 0.1118, 0.8983, 0.09259, 0.8873, 0.1136, 0.8691, 0.3101, 0.8033, 0.3282, 0.8377, 0.3115, 0.8374, 0.2895, 0.8111, 0.228, 0.9238, 0.2343, 0.9639, 0.1763, 0.9623, 0.1828, 0.9184, 0.228, 0.9238, 0.1828, 0.9184, 0.1873, 0.8882, 0.2274, 0.8961, 0.228, 0.9238, 0.2274, 0.8961, 0.247, 0.8995, 0.2549, 0.9201, 0.228, 0.9238, 0.2549, 0.9201, 0.2692, 0.9554, 0.2343, 0.9639, 0.1446, 0.9114, 0.1828, 0.9184, 0.1763, 0.9623, 0.1284, 0.9497, 0.1446, 0.9114, 0.1284, 0.9497, 0.08845, 0.9296, 0.1118, 0.8983, 0.1446, 0.9114, 0.1118, 0.8983, 0.1271, 0.8807, 0.1529, 0.8838, 0.1446, 0.9114, 0.1529, 0.8838, 0.1873, 0.8882, 0.1828, 0.9184, 0.3151, 0.7928, 0.355, 0.7852, 0.3579, 0.7918, 0.3101, 0.8033, 0.1097, 0.8589, 0.1363, 0.844, 0.1526, 0.8489, 0.1136, 0.8691, 0.2937, 0.799, 0.3151, 0.7928, 0.3101, 0.8033, 0.2895, 0.8111, 0.215, 0.806, 0.2514, 0.82, 0.2481, 0.8378, 0.2098, 0.8239, 0.1904, 0.7866, 0.215, 0.806, 0.2098, 0.8239, 0.1919, 0.7975, 0.057, 0.8955, 0.08384, 0.877, 0.09259, 0.8873, 0.06569, 0.9105, 0.1532, 0.8121, 0.1904, 0.7866, 0.1919, 0.7975, 0.1581, 0.8214, 0.08384, 0.877, 0.1097, 0.8589, 0.1136, 0.8691, 0.09259, 0.8873, 0.1374, 0.8387, 0.1532, 0.8121, 0.1581, 0.8214, 0.1526, 0.8489, 0.2481, 0.8378, 0.2514, 0.82, 0.2937, 0.799, 0.2895, 0.8111, 0.265, 0.8351, 0.7062, 0.1942, 0.6788, 0.188, 0.6935, 0.1176, 0.7138, 0.1155, 0.5223, 0.2294, 0.4703, 0.1638, 0.4959, 0.1359, 0.556, 0.1781, 0.545, 0.5593, 0.5839, 0.5704, 0.5807, 0.6063, 0.5432, 0.5997, 0.1505, 0.3224, 0.2527, 0.3305, 0.2311, 0.3652, 0.1483, 0.338, 0.824, 0.7172, 0.7731, 0.7137, 0.7878, 0.6418, 0.8153, 0.6439, 0.4903, 0.2907, 0.4463, 0.2373, 0.4703, 0.1638, 0.5223, 0.2294, 0.405, 0.2861, 0.4409, 0.3389, 0.389, 0.3775, 0.3502, 0.319, 0.2527, 0.3305, 0.3281, 0.402, 0.2832, 0.4333, 0.2311, 0.3652, 0.3502, 0.319, 0.389, 0.3775, 0.3281, 0.402, 0.2527, 0.3305, 0.7427, 0.5704, 0.7225, 0.5747, 0.7153, 0.5689, 0.7426, 0.5642, 0.8559, 0.7149, 0.824, 0.7172, 0.8153, 0.6439, 0.8396, 0.6404, 0.7335, 0.7019, 0.6974, 0.6806, 0.7341, 0.6181, 0.76, 0.6326, 0.9274, 0.6778, 0.8858, 0.7007, 0.8633, 0.6309, 0.8864, 0.6181, 0.3813, 0.1063, 0.3495, 0.148, 0.3322, 0.1338, 0.3628, 0.09505, 0.1715, 0.2212, 0.1151, 0.2143, 0.1258, 0.1966, 0.1745, 0.2027, 0.3146, 0.1802, 0.2767, 0.2037, 0.2676, 0.1869, 0.3006, 0.1648, 0.2767, 0.2037, 0.2271, 0.22, 0.2223, 0.2023, 0.2676, 0.1869, 0.2913, 0.03453, 0.274, 0.07823, 0.2705, 0.0751, 0.284, 0.03776, 0.1695, 0.1288, 0.1356, 0.1078, 0.1411, 0.1039, 0.1702, 0.1226, 0.2609, 0.1005, 0.2419, 0.1149, 0.2382, 0.1087, 0.2579, 0.09575, 0.2419, 0.1149, 0.2019, 0.1339, 0.2009, 0.1255, 0.2382, 0.1087, 0.3502, 0.319, 0.2527, 0.3305, 0.2375, 0.2712, 0.3046, 0.2465, 0.405, 0.2861, 0.3502, 0.319, 0.3046, 0.2465, 0.3496, 0.2194, 0.1505, 0.3224, 0.06296, 0.3035, 0.09397, 0.2601, 0.1631, 0.2727, 0.4703, 0.1638, 0.4463, 0.2373, 0.3883, 0.1833, 0.4245, 0.1339, 0.2527, 0.3305, 0.1505, 0.3224, 0.1631, 0.2727, 0.2375, 0.2712, 0.4463, 0.2373, 0.405, 0.2861, 0.3496, 0.2194, 0.3883, 0.1833, 0.274, 0.07823, 0.2609, 0.1005, 0.2579, 0.09575, 0.2705, 0.0751, 0.2019, 0.1339, 0.1695, 0.1288, 0.1702, 0.1226, 0.2009, 0.1255, 0.3495, 0.148, 0.3146, 0.1802, 0.3006, 0.1648, 0.3322, 0.1338, 0.2271, 0.22, 0.1715, 0.2212, 0.1745, 0.2027, 0.2223, 0.2023, 0.7731, 0.7137, 0.7335, 0.7019, 0.76, 0.6326, 0.7878, 0.6418, 0.8858, 0.7007, 0.8559, 0.7149, 0.8396, 0.6404, 0.8633, 0.6309, 0.7504, 0.3511, 0.7734, 0.3471, 0.7807, 0.3532, 0.7498, 0.3572, 0.3402, 0.7557, 0.3019, 0.7253, 0.3049, 0.7224, 0.3444, 0.7526, 0.4463, 0.2373, 0.4903, 0.2907, 0.4409, 0.3389, 0.405, 0.2861, 0.1269, 0.4471, 0.1925, 0.4645, 0.191, 0.469, 0.1239, 0.4519, 0.9451, 0.1117, 0.9266, 0.1296, 0.9231, 0.1276, 0.9432, 0.1075, 0.3019, 0.7253, 0.2379, 0.7243, 0.2379, 0.7214, 0.3049, 0.7224, 0.06296, 0.3035, 0.1505, 0.3224, 0.1483, 0.338, 0.06296, 0.3405, 0.6378, 0.5675, 0.675, 0.5813, 0.6634, 0.6171, 0.6262, 0.6121, 0.648, 0.1833, 0.6178, 0.1833, 0.6505, 0.1161, 0.671, 0.1199, 0.7641, 0.5747, 0.7427, 0.5704, 0.7426, 0.5642, 0.7713, 0.5689, 0.5324, 0.4727, 0.5412, 0.4221, 0.5794, 0.4204, 0.5758, 0.4794, 0.7498, 0.3572, 0.7807, 0.3532, 0.7794, 0.3842, 0.748, 0.3835, 0.4889, 0.4542, 0.4938, 0.426, 0.5042, 0.4215, 0.4975, 0.4599, 0.7208, 0.3488, 0.7498, 0.3572, 0.748, 0.3835, 0.7191, 0.3798, 0.889, 0.4376, 0.8903, 0.4777, 0.8509, 0.478, 0.8496, 0.441, 0.6191, 0.4767, 0.622, 0.4283, 0.6463, 0.4298, 0.6433, 0.4781, 0.7426, 0.5642, 0.7153, 0.5689, 0.7176, 0.5364, 0.7426, 0.5351, 0.7367, 0.4751, 0.7375, 0.4402, 0.7522, 0.4397, 0.7518, 0.4774, 0.7713, 0.5689, 0.7426, 0.5642, 0.7426, 0.5351, 0.7716, 0.5363, 0.7518, 0.4774, 0.7522, 0.4397, 0.76, 0.4454, 0.7576, 0.4724, 0.6433, 0.4781, 0.6463, 0.4298, 0.7267, 0.4423, 0.7247, 0.4717, 0.8995, 0.4437, 0.9005, 0.4732, 0.8903, 0.4777, 0.889, 0.4376, 0.5758, 0.4794, 0.5794, 0.4204, 0.622, 0.4283, 0.6191, 0.4767, 0.4975, 0.4599, 0.5042, 0.4215, 0.5412, 0.4221, 0.5324, 0.4727, 0.7288, 0.3439, 0.7504, 0.3511, 0.7498, 0.3572, 0.7208, 0.3488, 0.7576, 0.4724, 0.76, 0.4454, 0.7796, 0.4397, 0.7795, 0.4782, 0.7795, 0.4782, 0.7796, 0.4397, 0.8133, 0.4398, 0.8132, 0.4783, 0.8132, 0.4783, 0.8133, 0.4398, 0.8496, 0.441, 0.8509, 0.478, 0.7247, 0.4717, 0.7267, 0.4423, 0.7375, 0.4402, 0.7367, 0.4751, 0.6367, 0.5015, 0.6433, 0.4781, 0.7247, 0.4717, 0.6746, 0.5228, 0.7176, 0.5364, 0.6746, 0.5228, 0.7247, 0.4717, 0.7367, 0.4751, 0.7367, 0.4751, 0.7518, 0.4774, 0.7426, 0.5351, 0.7176, 0.5364, 0.7833, 0.5067, 0.7716, 0.5363, 0.7426, 0.5351, 0.7518, 0.4774, 0.7576, 0.4724, 0.7795, 0.4782, 0.7833, 0.5067, 0.7518, 0.4774, 0.7522, 0.4397, 0.7844, 0.4127, 0.7796, 0.4397, 0.76, 0.4454, 0.7794, 0.3842, 0.7844, 0.4127, 0.7522, 0.4397, 0.748, 0.3835, 0.748, 0.3835, 0.7522, 0.4397, 0.7375, 0.4402, 0.7191, 0.3798, 0.7191, 0.3798, 0.7375, 0.4402, 0.7267, 0.4423, 0.6822, 0.3893, 0.6463, 0.4298, 0.6424, 0.406, 0.6822, 0.3893, 0.7267, 0.4423, 0.659, 0.09326, 0.6498, 0.08557, 0.6572, 0.06358, 0.6645, 0.06977, 0.7355, 0.09235, 0.7161, 0.08209, 0.7184, 0.06449, 0.734, 0.07111, 0.7721, 0.2059, 0.7388, 0.2002, 0.7364, 0.1219, 0.7559, 0.1288, 0.7388, 0.2002, 0.7062, 0.1942, 0.7138, 0.1155, 0.7364, 0.1219, 0.6178, 0.1833, 0.6003, 0.1757, 0.6415, 0.1089, 0.6505, 0.1161, 0.6788, 0.188, 0.648, 0.1833, 0.671, 0.1199, 0.6935, 0.1176, 0.6613, 0.2725, 0.6245, 0.2553, 0.6241, 0.2438, 0.6621, 0.2595, 0.5887, 0.2559, 0.5657, 0.255, 0.5698, 0.2423, 0.5905, 0.2444, 0.7388, 0.2885, 0.6979, 0.2883, 0.7006, 0.2724, 0.7421, 0.2753, 0.7771, 0.2922, 0.7388, 0.2885, 0.7421, 0.2753, 0.7794, 0.2789, 0.6245, 0.2553, 0.5887, 0.2559, 0.5905, 0.2444, 0.6241, 0.2438, 0.6979, 0.2883, 0.6613, 0.2725, 0.6621, 0.2595, 0.7006, 0.2724, 0.066, 0.4337, 0.1269, 0.4471, 0.1239, 0.4519, 0.06296, 0.4399, 0.9021, 0.2158, 0.9194, 0.242, 0.917, 0.2445, 0.898, 0.2169, 0.1925, 0.4645, 0.2541, 0.4689, 0.2542, 0.4728, 0.191, 0.469, 0.9194, 0.242, 0.9492, 0.2608, 0.9492, 0.266, 0.917, 0.2445, 0.9266, 0.1296, 0.9172, 0.1569, 0.9145, 0.1559, 0.9231, 0.1276, 0.2379, 0.7243, 0.1855, 0.7183, 0.1833, 0.7147, 0.2379, 0.7214, 0.734, 0.07111, 0.7184, 0.06449, 0.717, 0.04577, 0.7328, 0.04533, 0.7565, 0.07969, 0.734, 0.07111, 0.7328, 0.04533, 0.7473, 0.04634, 0.6839, 0.09597, 0.659, 0.09326, 0.6645, 0.06977, 0.6925, 0.07144, 0.6935, 0.1176, 0.671, 0.1199, 0.6875, 0.1067, 0.6979, 0.1049, 0.7161, 0.08209, 0.7138, 0.1155, 0.7074, 0.1011, 0.7101, 0.08423, 0.7557, 0.1035, 0.7355, 0.09235, 0.734, 0.07111, 0.7565, 0.07969, 0.6972, 0.04599, 0.6935, 0.03453, 0.7103, 0.03628, 0.7104, 0.04398, 0.6863, 0.04731, 0.6835, 0.0442, 0.6935, 0.03453, 0.6972, 0.04599, 0.6645, 0.06977, 0.6572, 0.06358, 0.6835, 0.0442, 0.6863, 0.04731, 0.6925, 0.07144, 0.6645, 0.06977, 0.6863, 0.04731, 0.6972, 0.04599, 0.7121, 0.06384, 0.6925, 0.07144, 0.6972, 0.04599, 0.7104, 0.04398, 0.7184, 0.06449, 0.7121, 0.06384, 0.7104, 0.04398, 0.717, 0.04577, 0.7559, 0.1288, 0.7364, 0.1219, 0.7355, 0.09235, 0.7557, 0.1035, 0.6839, 0.09597, 0.6925, 0.07144, 0.6982, 0.07825, 0.693, 0.09258, 0.671, 0.1199, 0.6839, 0.09597, 0.693, 0.09258, 0.6875, 0.1067, 0.671, 0.1199, 0.6505, 0.1161, 0.659, 0.09326, 0.6839, 0.09597, 0.7364, 0.1219, 0.7138, 0.1155, 0.7161, 0.08209, 0.7355, 0.09235, 0.6505, 0.1161, 0.6415, 0.1089, 0.6498, 0.08557, 0.659, 0.09326, 0.5977, 0.3632, 0.6017, 0.3716, 0.5824, 0.3671, 0.5798, 0.3618, 0.5683, 0.3978, 0.5631, 0.4041, 0.5596, 0.3869, 0.5629, 0.3831, 0.6017, 0.3716, 0.592, 0.3821, 0.5762, 0.3736, 0.5824, 0.3671, 0.5917, 0.3393, 0.5994, 0.3544, 0.5808, 0.356, 0.5757, 0.3466, 0.7138, 0.1155, 0.6935, 0.1176, 0.6979, 0.1049, 0.7074, 0.1011, 0.6925, 0.07144, 0.7121, 0.06384, 0.7075, 0.07287, 0.6982, 0.07825, 0.7184, 0.06449, 0.7161, 0.08209, 0.7101, 0.08423, 0.7131, 0.07215, 0.7121, 0.06384, 0.7184, 0.06449, 0.7131, 0.07215, 0.7075, 0.07287, 0.5824, 0.3671, 0.5762, 0.3736, 0.5644, 0.3678, 0.5671, 0.3638, 0.5757, 0.3466, 0.5808, 0.356, 0.5662, 0.3573, 0.5626, 0.3516, 0.5808, 0.356, 0.5798, 0.3618, 0.5653, 0.3609, 0.5662, 0.3573, 0.5717, 0.3374, 0.5757, 0.3466, 0.5626, 0.3516, 0.5609, 0.3462, 0.592, 0.3821, 0.5812, 0.3938, 0.5701, 0.3811, 0.5762, 0.3736, 0.5812, 0.3938, 0.5683, 0.3978, 0.5629, 0.3831, 0.5701, 0.3811, 0.5838, 0.3248, 0.5917, 0.3393, 0.5757, 0.3466, 0.5717, 0.3374, 0.5994, 0.3544, 0.5977, 0.3632, 0.5798, 0.3618, 0.5808, 0.356, 0.5605, 0.3682, 0.5644, 0.3678, 0.5621, 0.3722, 0.5586, 0.3725, 0.5564, 0.3687, 0.5605, 0.3682, 0.5586, 0.3725, 0.5564, 0.3741, 0.5596, 0.3628, 0.5635, 0.3634, 0.5605, 0.3682, 0.5564, 0.3687, 0.5635, 0.3634, 0.5671, 0.3638, 0.5644, 0.3678, 0.5605, 0.3682, 0.5629, 0.3831, 0.5596, 0.3869, 0.5564, 0.3741, 0.5586, 0.3725, 0.5798, 0.3618, 0.5824, 0.3671, 0.5671, 0.3638, 0.5653, 0.3609, 0.5762, 0.3736, 0.5701, 0.3811, 0.5621, 0.3722, 0.5644, 0.3678, 0.5701, 0.3811, 0.5629, 0.3831, 0.5586, 0.3725, 0.5621, 0.3722, 0.5839, 0.5704, 0.6378, 0.5675, 0.6262, 0.6121, 0.5807, 0.6063, 0.5086, 0.5632, 0.545, 0.5593, 0.5432, 0.5997, 0.5046, 0.5897, 0.498, 0.5438, 0.5366, 0.5259, 0.545, 0.5593, 0.5086, 0.5632, 0.5826, 0.5516, 0.6513, 0.5336, 0.6378, 0.5675, 0.5839, 0.5704, 0.6513, 0.5336, 0.6938, 0.5528, 0.675, 0.5813, 0.6378, 0.5675, 0.5366, 0.5259, 0.5826, 0.5516, 0.5839, 0.5704, 0.545, 0.5593, 0.6169, 0.6699, 0.6278, 0.7001, 0.584, 0.7085, 0.5778, 0.6727, 0.6169, 0.6699, 0.5778, 0.6727, 0.5724, 0.6445, 0.6191, 0.6484, 0.6169, 0.6699, 0.6191, 0.6484, 0.6398, 0.6504, 0.648, 0.6681, 0.6169, 0.6699, 0.648, 0.6681, 0.6557, 0.6913, 0.6278, 0.7001, 0.5425, 0.7423, 0.5323, 0.7692, 0.5098, 0.7573, 0.5108, 0.7361, 0.5425, 0.7423, 0.5108, 0.7361, 0.5139, 0.7086, 0.5473, 0.7114, 0.5461, 0.6734, 0.5778, 0.6727, 0.584, 0.7085, 0.5473, 0.7114, 0.5461, 0.6734, 0.5473, 0.7114, 0.5139, 0.7086, 0.5166, 0.6717, 0.5461, 0.6734, 0.5166, 0.6717, 0.5184, 0.647, 0.5398, 0.6451, 0.5461, 0.6734, 0.5398, 0.6451, 0.5724, 0.6445, 0.5778, 0.6727, 0.4913, 0.6662, 0.485, 0.7072, 0.4548, 0.7061, 0.4602, 0.6637, 0.4913, 0.6662, 0.4602, 0.6637, 0.4796, 0.6161, 0.5009, 0.6332, 0.4913, 0.6662, 0.5009, 0.6332, 0.5184, 0.647, 0.5166, 0.6717, 0.4913, 0.6662, 0.5166, 0.6717, 0.5139, 0.7086, 0.485, 0.7072, 0.4835, 0.7378, 0.456, 0.7426, 0.4548, 0.7061, 0.485, 0.7072, 0.4835, 0.7378, 0.485, 0.7072, 0.5139, 0.7086, 0.5108, 0.7361, 0.4835, 0.7378, 0.5108, 0.7361, 0.5098, 0.7573, 0.4886, 0.765, 0.4835, 0.7378, 0.4886, 0.765, 0.4638, 0.7734, 0.456, 0.7426, 0.6634, 0.6171, 0.6614, 0.6315, 0.6241, 0.6263, 0.6262, 0.6121, 0.6241, 0.6263, 0.6191, 0.6484, 0.5724, 0.6445, 0.5752, 0.6221, 0.5807, 0.6063, 0.6262, 0.6121, 0.6241, 0.6263, 0.5752, 0.6221, 0.5248, 0.6179, 0.5752, 0.6221, 0.5724, 0.6445, 0.5398, 0.6451, 0.5248, 0.6179, 0.5398, 0.6451, 0.5184, 0.647, 0.5009, 0.6332, 0.5248, 0.6179, 0.5009, 0.6332, 0.4796, 0.6161, 0.4985, 0.5971, 0.5807, 0.6063, 0.5752, 0.6221, 0.5248, 0.6179, 0.5432, 0.5997, 0.5046, 0.5897, 0.5432, 0.5997, 0.5248, 0.6179, 0.4985, 0.5971, 0.9047, 0.1811, 0.9021, 0.2158, 0.898, 0.2169, 0.9009, 0.1798, 0.2541, 0.4689, 0.3169, 0.4636, 0.3185, 0.468, 0.2542, 0.4728, 0.3815, 0.4461, 0.4438, 0.4337, 0.4467, 0.4399, 0.3844, 0.4509, 0.1855, 0.7183, 0.1433, 0.7466, 0.14, 0.7433, 0.1833, 0.7147, 0.3169, 0.4636, 0.3815, 0.4461, 0.3844, 0.4509, 0.3185, 0.468, 0.9172, 0.1569, 0.9047, 0.1811, 0.9009, 0.1798, 0.9145, 0.1559, 0.6659, 0.2447, 0.6294, 0.2325, 0.648, 0.1833, 0.6788, 0.188, 0.5955, 0.2334, 0.5749, 0.2292, 0.6003, 0.1757, 0.6178, 0.1833, 0.7409, 0.2611, 0.701, 0.2568, 0.7062, 0.1942, 0.7388, 0.2002, 0.7776, 0.2653, 0.7409, 0.2611, 0.7388, 0.2002, 0.7721, 0.2059, 0.6294, 0.2325, 0.5955, 0.2334, 0.6178, 0.1833, 0.648, 0.1833, 0.701, 0.2568, 0.6659, 0.2447, 0.6788, 0.188, 0.7062, 0.1942, 0.6925, 0.3244, 0.6579, 0.3022, 0.6613, 0.2725, 0.6979, 0.2883, 0.6239, 0.2828, 0.5838, 0.2849, 0.5887, 0.2559, 0.6245, 0.2553, 0.7723, 0.3244, 0.7319, 0.3211, 0.7388, 0.2885, 0.7771, 0.2922, 0.7319, 0.3211, 0.6925, 0.3244, 0.6979, 0.2883, 0.7388, 0.2885, 0.5838, 0.2849, 0.5564, 0.2862, 0.5657, 0.255, 0.5887, 0.2559, 0.6579, 0.3022, 0.6239, 0.2828, 0.6245, 0.2553, 0.6613, 0.2725, 0.7006, 0.2724, 0.6621, 0.2595, 0.6659, 0.2447, 0.701, 0.2568, 0.6241, 0.2438, 0.5905, 0.2444, 0.5955, 0.2334, 0.6294, 0.2325, 0.7794, 0.2789, 0.7421, 0.2753, 0.7409, 0.2611, 0.7776, 0.2653, 0.7421, 0.2753, 0.7006, 0.2724, 0.701, 0.2568, 0.7409, 0.2611, 0.5905, 0.2444, 0.5698, 0.2423, 0.5749, 0.2292, 0.5955, 0.2334, 0.6621, 0.2595, 0.6241, 0.2438, 0.6294, 0.2325, 0.6659, 0.2447, 0.2375, 0.2712, 0.1631, 0.2727, 0.1715, 0.2212, 0.2271, 0.22, 0.3883, 0.1833, 0.3496, 0.2194, 0.3146, 0.1802, 0.3495, 0.148, 0.3046, 0.2465, 0.2375, 0.2712, 0.2271, 0.22, 0.2767, 0.2037, 0.3496, 0.2194, 0.3046, 0.2465, 0.2767, 0.2037, 0.3146, 0.1802, 0.1631, 0.2727, 0.09397, 0.2601, 0.1151, 0.2143, 0.1715, 0.2212, 0.4245, 0.1339, 0.3883, 0.1833, 0.3495, 0.148, 0.3813, 0.1063, 0.2223, 0.2023, 0.1745, 0.2027, 0.172, 0.1837, 0.2175, 0.1853, 0.3322, 0.1338, 0.3006, 0.1648, 0.2905, 0.147, 0.3175, 0.1179, 0.2676, 0.1869, 0.2223, 0.2023, 0.2175, 0.1853, 0.2617, 0.1693, 0.3006, 0.1648, 0.2676, 0.1869, 0.2617, 0.1693, 0.2905, 0.147, 0.1745, 0.2027, 0.1258, 0.1966, 0.1232, 0.1764, 0.172, 0.1837, 0.3628, 0.09505, 0.3322, 0.1338, 0.3175, 0.1179, 0.3484, 0.07968, 0.131, 0.6391, 0.1833, 0.7147, 0.14, 0.7433, 0.08961, 0.6705, 0.2407, 0.6858, 0.2379, 0.7214, 0.1833, 0.7147, 0.2137, 0.6858, 0.2014, 0.6392, 0.2137, 0.6858, 0.1833, 0.7147, 0.131, 0.6391, 0.296, 0.647, 0.3081, 0.5999, 0.359, 0.6036, 0.3295, 0.6875, 0.1908, 0.5608, 0.1866, 0.5968, 0.1268, 0.5994, 0.1258, 0.5494, 0.1258, 0.5494, 0.1268, 0.5994, 0.07584, 0.6239, 0.07071, 0.5821, 0.3295, 0.6875, 0.359, 0.6036, 0.4093, 0.6357, 0.3745, 0.7135, 0.2467, 0.5621, 0.2419, 0.5963, 0.1866, 0.5968, 0.1908, 0.5608, 0.3049, 0.7224, 0.3295, 0.6875, 0.3745, 0.7135, 0.3444, 0.7526, 0.2808, 0.6785, 0.296, 0.647, 0.3295, 0.6875, 0.3049, 0.7224, 0.1866, 0.5968, 0.2014, 0.6392, 0.131, 0.6391, 0.1268, 0.5994, 0.1268, 0.5994, 0.131, 0.6391, 0.08961, 0.6705, 0.07584, 0.6239, 0.2419, 0.5963, 0.2418, 0.609, 0.2014, 0.6392, 0.1866, 0.5968, 0.3074, 0.5625, 0.3185, 0.468, 0.3844, 0.4509, 0.3688, 0.5528, 0.3688, 0.5528, 0.3844, 0.4509, 0.4467, 0.4399, 0.4277, 0.5662, 0.359, 0.6036, 0.3688, 0.5528, 0.4277, 0.5662, 0.4093, 0.6357, 0.3081, 0.5999, 0.3074, 0.5625, 0.3688, 0.5528, 0.359, 0.6036, 0.2542, 0.4728, 0.2467, 0.5621, 0.1908, 0.5608, 0.191, 0.469, 0.1239, 0.4519, 0.1258, 0.5494, 0.07071, 0.5821, 0.06296, 0.4399, 0.191, 0.469, 0.1908, 0.5608, 0.1258, 0.5494, 0.1239, 0.4519, 0.3185, 0.468, 0.3074, 0.5625, 0.2467, 0.5621, 0.2542, 0.4728, 0.3081, 0.5999, 0.296, 0.647, 0.2418, 0.609, 0.2419, 0.5963, 0.3074, 0.5625, 0.3081, 0.5999, 0.2419, 0.5963, 0.2467, 0.5621, 0.2808, 0.6785, 0.3049, 0.7224, 0.2379, 0.7214, 0.2407, 0.6858, 0.8038, 0.2521, 0.8302, 0.193, 0.8632, 0.1886, 0.8395, 0.239, 0.8633, 0.1432, 0.8576, 0.05677, 0.8831, 0.09281, 0.8816, 0.1497, 0.8713, 0.3382, 0.8304, 0.2908, 0.8638, 0.2721, 0.8967, 0.3081, 0.8304, 0.2908, 0.8038, 0.2521, 0.8395, 0.239, 0.8638, 0.2721, 0.8576, 0.05677, 0.8788, 0.01981, 0.8997, 0.05104, 0.8831, 0.09281, 0.8302, 0.193, 0.8633, 0.1432, 0.8816, 0.1497, 0.8632, 0.1886, 0.8395, 0.239, 0.8632, 0.1886, 0.9009, 0.1798, 0.898, 0.2169, 0.8816, 0.1497, 0.8831, 0.09281, 0.9231, 0.1276, 0.9145, 0.1559, 0.8967, 0.3081, 0.8638, 0.2721, 0.917, 0.2445, 0.9492, 0.266, 0.8638, 0.2721, 0.8395, 0.239, 0.898, 0.2169, 0.917, 0.2445, 0.8831, 0.09281, 0.8997, 0.05104, 0.9432, 0.1075, 0.9231, 0.1276, 0.8632, 0.1886, 0.8816, 0.1497, 0.9145, 0.1559, 0.9009, 0.1798, 0.2175, 0.1853, 0.172, 0.1837, 0.1695, 0.1288, 0.2019, 0.1339, 0.3175, 0.1179, 0.2905, 0.147, 0.2609, 0.1005, 0.274, 0.07823, 0.2617, 0.1693, 0.2175, 0.1853, 0.2019, 0.1339, 0.2419, 0.1149, 0.2905, 0.147, 0.2617, 0.1693, 0.2419, 0.1149, 0.2609, 0.1005, 0.172, 0.1837, 0.1232, 0.1764, 0.1356, 0.1078, 0.1695, 0.1288, 0.3484, 0.07968, 0.3175, 0.1179, 0.274, 0.07823, 0.2913, 0.03453, 0.3174, 0.8688, 0.3004, 0.8858, 0.3325, 0.9131, 0.3503, 0.893, 0.3174, 0.8688, 0.2977, 0.8579, 0.28, 0.868, 0.3004, 0.8858, 0.2781, 0.9027, 0.3004, 0.8858, 0.28, 0.868, 0.2596, 0.8816, 0.2781, 0.9027, 0.2596, 0.8816, 0.247, 0.8995, 0.2549, 0.9201, 0.2781, 0.9027, 0.3023, 0.9365, 0.3325, 0.9131, 0.3004, 0.8858, 0.2781, 0.9027, 0.2549, 0.9201, 0.2692, 0.9554, 0.3023, 0.9365, 0.367, 0.8456, 0.3579, 0.7918, 0.3101, 0.8033, 0.3282, 0.8377, 0.3174, 0.8688, 0.3282, 0.8377, 0.3115, 0.8374, 0.2977, 0.8579, 0.3174, 0.8688, 0.3503, 0.893, 0.367, 0.8456, 0.3282, 0.8377, 0.2003, 0.8588, 0.2098, 0.8239, 0.1526, 0.8489, 0.265, 0.8351, 0.2977, 0.8579, 0.3115, 0.8374, 0.2895, 0.8111, 0.265, 0.8351, 0.2481, 0.8378, 0.28, 0.868, 0.2977, 0.8579, 0.2354, 0.8682, 0.2481, 0.8378, 0.2098, 0.8239, 0.2003, 0.8588, 0.2354, 0.8682, 0.2596, 0.8816, 0.28, 0.868, 0.2481, 0.8378, 0.2354, 0.8682, 0.2274, 0.8961, 0.247, 0.8995, 0.2596, 0.8816, 0.2354, 0.8682, 0.2003, 0.8588, 0.1873, 0.8882, 0.2274, 0.8961, 0.2098, 0.8239, 0.1919, 0.7975, 0.1581, 0.8214, 0.1526, 0.8489, 0.1526, 0.8489, 0.1529, 0.8838, 0.1873, 0.8882, 0.2003, 0.8588, 0.1529, 0.8838, 0.1526, 0.8489, 0.1271, 0.8807, 0.1118, 0.8983, 0.09259, 0.8873, 0.06569, 0.9105, 0.08845, 0.9296, 0.1526, 0.8489, 0.1136, 0.8691, 0.1271, 0.8807, 0.1271, 0.8807, 0.1136, 0.8691, 0.09259, 0.8873, 0.1118, 0.8983, 0.3101, 0.8033, 0.2895, 0.8111, 0.3115, 0.8374, 0.3282, 0.8377, 0.228, 0.9238, 0.1828, 0.9184, 0.1763, 0.9623, 0.2343, 0.9639, 0.228, 0.9238, 0.2274, 0.8961, 0.1873, 0.8882, 0.1828, 0.9184, 0.228, 0.9238, 0.2549, 0.9201, 0.247, 0.8995, 0.2274, 0.8961, 0.228, 0.9238, 0.2343, 0.9639, 0.2692, 0.9554, 0.2549, 0.9201, 0.1446, 0.9114, 0.1284, 0.9497, 0.1763, 0.9623, 0.1828, 0.9184, 0.1446, 0.9114, 0.1118, 0.8983, 0.08845, 0.9296, 0.1284, 0.9497, 0.1446, 0.9114, 0.1529, 0.8838, 0.1271, 0.8807, 0.1118, 0.8983, 0.1446, 0.9114, 0.1828, 0.9184, 0.1873, 0.8882, 0.1529, 0.8838, 0.3151, 0.7928, 0.3101, 0.8033, 0.3579, 0.7918, 0.355, 0.7852, 0.1097, 0.8589, 0.1136, 0.8691, 0.1526, 0.8489, 0.1363, 0.844, 0.2937, 0.799, 0.2895, 0.8111, 0.3101, 0.8033, 0.3151, 0.7928, 0.215, 0.806, 0.2098, 0.8239, 0.2481, 0.8378, 0.2514, 0.82, 0.1904, 0.7866, 0.1919, 0.7975, 0.2098, 0.8239, 0.215, 0.806, 0.057, 0.8955, 0.06569, 0.9105, 0.09259, 0.8873, 0.08384, 0.877, 0.1532, 0.8121, 0.1581, 0.8214, 0.1919, 0.7975, 0.1904, 0.7866, 0.08384, 0.877, 0.09259, 0.8873, 0.1136, 0.8691, 0.1097, 0.8589, 0.1374, 0.8387, 0.1526, 0.8489, 0.1581, 0.8214, 0.1532, 0.8121, 0.2481, 0.8378, 0.265, 0.8351, 0.2895, 0.8111, 0.2937, 0.799, 0.2514, 0.82, 0.7062, 0.1942, 0.7138, 0.1155, 0.6935, 0.1176, 0.6788, 0.188, 0.5223, 0.2294, 0.556, 0.1781, 0.4959, 0.1359, 0.4703, 0.1638, 0.545, 0.5593, 0.5432, 0.5997, 0.5807, 0.6063, 0.5839, 0.5704, 0.1505, 0.3224, 0.1483, 0.338, 0.2311, 0.3652, 0.2527, 0.3305, 0.824, 0.7172, 0.8153, 0.6439, 0.7878, 0.6418, 0.7731, 0.7137, 0.4903, 0.2907, 0.5223, 0.2294, 0.4703, 0.1638, 0.4463, 0.2373, 0.405, 0.2861, 0.3502, 0.319, 0.389, 0.3775, 0.4409, 0.3389, 0.2527, 0.3305, 0.2311, 0.3652, 0.2832, 0.4333, 0.3281, 0.402, 0.3502, 0.319, 0.2527, 0.3305, 0.3281, 0.402, 0.389, 0.3775, 0.7427, 0.5704, 0.7426, 0.5642, 0.7153, 0.5689, 0.7225, 0.5747, 0.8559, 0.7149, 0.8396, 0.6404, 0.8153, 0.6439, 0.824, 0.7172, 0.7335, 0.7019, 0.76, 0.6326, 0.7341, 0.6181, 0.6974, 0.6806, 0.9274, 0.6778, 0.8864, 0.6181, 0.8633, 0.6309, 0.8858, 0.7007, 0.3813, 0.1063, 0.3628, 0.09505, 0.3322, 0.1338, 0.3495, 0.148, 0.1715, 0.2212, 0.1745, 0.2027, 0.1258, 0.1966, 0.1151, 0.2143, 0.3146, 0.1802, 0.3006, 0.1648, 0.2676, 0.1869, 0.2767, 0.2037, 0.2767, 0.2037, 0.2676, 0.1869, 0.2223, 0.2023, 0.2271, 0.22, 0.2913, 0.03453, 0.284, 0.03776, 0.2705, 0.0751, 0.274, 0.07823, 0.1695, 0.1288, 0.1702, 0.1226, 0.1411, 0.1039, 0.1356, 0.1078, 0.2609, 0.1005, 0.2579, 0.09575, 0.2382, 0.1087, 0.2419, 0.1149, 0.2419, 0.1149, 0.2382, 0.1087, 0.2009, 0.1255, 0.2019, 0.1339, 0.3502, 0.319, 0.3046, 0.2465, 0.2375, 0.2712, 0.2527, 0.3305, 0.405, 0.2861, 0.3496, 0.2194, 0.3046, 0.2465, 0.3502, 0.319, 0.1505, 0.3224, 0.1631, 0.2727, 0.09397, 0.2601, 0.06296, 0.3035, 0.4703, 0.1638, 0.4245, 0.1339, 0.3883, 0.1833, 0.4463, 0.2373, 0.2527, 0.3305, 0.2375, 0.2712, 0.1631, 0.2727, 0.1505, 0.3224, 0.4463, 0.2373, 0.3883, 0.1833, 0.3496, 0.2194, 0.405, 0.2861, 0.274, 0.07823, 0.2705, 0.0751, 0.2579, 0.09575, 0.2609, 0.1005, 0.2019, 0.1339, 0.2009, 0.1255, 0.1702, 0.1226, 0.1695, 0.1288, 0.3495, 0.148, 0.3322, 0.1338, 0.3006, 0.1648, 0.3146, 0.1802, 0.2271, 0.22, 0.2223, 0.2023, 0.1745, 0.2027, 0.1715, 0.2212, 0.7731, 0.7137, 0.7878, 0.6418, 0.76, 0.6326, 0.7335, 0.7019, 0.8858, 0.7007, 0.8633, 0.6309, 0.8396, 0.6404, 0.8559, 0.7149, 0.7504, 0.3511, 0.7498, 0.3572, 0.7807, 0.3532, 0.7734, 0.3471, 0.3402, 0.7557, 0.3444, 0.7526, 0.3049, 0.7224, 0.3019, 0.7253, 0.4463, 0.2373, 0.405, 0.2861, 0.4409, 0.3389, 0.4903, 0.2907, 0.1269, 0.4471, 0.1239, 0.4519, 0.191, 0.469, 0.1925, 0.4645, 0.9451, 0.1117, 0.9432, 0.1075, 0.9231, 0.1276, 0.9266, 0.1296, 0.3019, 0.7253, 0.3049, 0.7224, 0.2379, 0.7214, 0.2379, 0.7243, 0.06296, 0.3035, 0.06296, 0.3405, 0.1483, 0.338, 0.1505, 0.3224, 0.6378, 0.5675, 0.6262, 0.6121, 0.6634, 0.6171, 0.675, 0.5813, 0.648, 0.1833, 0.671, 0.1199, 0.6505, 0.1161, 0.6178, 0.1833, 0.7641, 0.5747, 0.7713, 0.5689, 0.7426, 0.5642, 0.7427, 0.5704, 0.5324, 0.4727, 0.5758, 0.4794, 0.5794, 0.4204, 0.5412, 0.4221, 0.7498, 0.3572, 0.748, 0.3835, 0.7794, 0.3842, 0.7807, 0.3532, 0.4889, 0.4542, 0.4975, 0.4599, 0.5042, 0.4215, 0.4938, 0.426, 0.7208, 0.3488, 0.7191, 0.3798, 0.748, 0.3835, 0.7498, 0.3572, 0.889, 0.4376, 0.8496, 0.441, 0.8509, 0.478, 0.8903, 0.4777, 0.6191, 0.4767, 0.6433, 0.4781, 0.6463, 0.4298, 0.622, 0.4283, 0.7426, 0.5642, 0.7426, 0.5351, 0.7176, 0.5364, 0.7153, 0.5689, 0.7367, 0.4751, 0.7518, 0.4774, 0.7522, 0.4397, 0.7375, 0.4402, 0.7713, 0.5689, 0.7716, 0.5363, 0.7426, 0.5351, 0.7426, 0.5642, 0.7518, 0.4774, 0.7576, 0.4724, 0.76, 0.4454, 0.7522, 0.4397, 0.6433, 0.4781, 0.7247, 0.4717, 0.7267, 0.4423, 0.6463, 0.4298, 0.8995, 0.4437, 0.889, 0.4376, 0.8903, 0.4777, 0.9005, 0.4732, 0.5758, 0.4794, 0.6191, 0.4767, 0.622, 0.4283, 0.5794, 0.4204, 0.4975, 0.4599, 0.5324, 0.4727, 0.5412, 0.4221, 0.5042, 0.4215, 0.7288, 0.3439, 0.7208, 0.3488, 0.7498, 0.3572, 0.7504, 0.3511, 0.7576, 0.4724, 0.7795, 0.4782, 0.7796, 0.4397, 0.76, 0.4454, 0.7795, 0.4782, 0.8132, 0.4783, 0.8133, 0.4398, 0.7796, 0.4397, 0.8132, 0.4783, 0.8509, 0.478, 0.8496, 0.441, 0.8133, 0.4398, 0.7247, 0.4717, 0.7367, 0.4751, 0.7375, 0.4402, 0.7267, 0.4423, 0.6367, 0.5015, 0.6746, 0.5228, 0.7247, 0.4717, 0.6433, 0.4781, 0.7176, 0.5364, 0.7367, 0.4751, 0.7247, 0.4717, 0.6746, 0.5228, 0.7367, 0.4751, 0.7176, 0.5364, 0.7426, 0.5351, 0.7518, 0.4774, 0.7833, 0.5067, 0.7518, 0.4774, 0.7426, 0.5351, 0.7716, 0.5363, 0.7576, 0.4724, 0.7518, 0.4774, 0.7833, 0.5067, 0.7795, 0.4782, 0.7522, 0.4397, 0.76, 0.4454, 0.7796, 0.4397, 0.7844, 0.4127, 0.7794, 0.3842, 0.748, 0.3835, 0.7522, 0.4397, 0.7844, 0.4127, 0.748, 0.3835, 0.7191, 0.3798, 0.7375, 0.4402, 0.7522, 0.4397, 0.7191, 0.3798, 0.6822, 0.3893, 0.7267, 0.4423, 0.7375, 0.4402, 0.6463, 0.4298, 0.7267, 0.4423, 0.6822, 0.3893, 0.6424, 0.406, 0.659, 0.09326, 0.6645, 0.06977, 0.6572, 0.06358, 0.6498, 0.08557, 0.7355, 0.09235, 0.734, 0.07111, 0.7184, 0.06449, 0.7161, 0.08209, 0.7721, 0.2059, 0.7559, 0.1288, 0.7364, 0.1219, 0.7388, 0.2002, 0.7388, 0.2002, 0.7364, 0.1219, 0.7138, 0.1155, 0.7062, 0.1942, 0.6178, 0.1833, 0.6505, 0.1161, 0.6415, 0.1089, 0.6003, 0.1757, 0.6788, 0.188, 0.6935, 0.1176, 0.671, 0.1199, 0.648, 0.1833, 0.6613, 0.2725, 0.6621, 0.2595, 0.6241, 0.2438, 0.6245, 0.2553, 0.5887, 0.2559, 0.5905, 0.2444, 0.5698, 0.2423, 0.5657, 0.255, 0.7388, 0.2885, 0.7421, 0.2753, 0.7006, 0.2724, 0.6979, 0.2883, 0.7771, 0.2922, 0.7794, 0.2789, 0.7421, 0.2753, 0.7388, 0.2885, 0.6245, 0.2553, 0.6241, 0.2438, 0.5905, 0.2444, 0.5887, 0.2559, 0.6979, 0.2883, 0.7006, 0.2724, 0.6621, 0.2595, 0.6613, 0.2725, 0.066, 0.4337, 0.06296, 0.4399, 0.1239, 0.4519, 0.1269, 0.4471, 0.9021, 0.2158, 0.898, 0.2169, 0.917, 0.2445, 0.9194, 0.242, 0.1925, 0.4645, 0.191, 0.469, 0.2542, 0.4728, 0.2541, 0.4689, 0.9194, 0.242, 0.917, 0.2445, 0.9492, 0.266, 0.9492, 0.2608, 0.9266, 0.1296, 0.9231, 0.1276, 0.9145, 0.1559, 0.9172, 0.1569, 0.2379, 0.7243, 0.2379, 0.7214, 0.1833, 0.7147, 0.1855, 0.7183, 0.734, 0.07111, 0.7328, 0.04533, 0.717, 0.04577, 0.7184, 0.06449, 0.7565, 0.07969, 0.7473, 0.04634, 0.7328, 0.04533, 0.734, 0.07111, 0.6839, 0.09597, 0.6925, 0.07144, 0.6645, 0.06977, 0.659, 0.09326, 0.6935, 0.1176, 0.6979, 0.1049, 0.6875, 0.1067, 0.671, 0.1199, 0.7161, 0.08209, 0.7101, 0.08423, 0.7074, 0.1011, 0.7138, 0.1155, 0.7557, 0.1035, 0.7565, 0.07969, 0.734, 0.07111, 0.7355, 0.09235, 0.6972, 0.04599, 0.7104, 0.04398, 0.7103, 0.03628, 0.6935, 0.03453, 0.6863, 0.04731, 0.6972, 0.04599, 0.6935, 0.03453, 0.6835, 0.0442, 0.6645, 0.06977, 0.6863, 0.04731, 0.6835, 0.0442, 0.6572, 0.06358, 0.6925, 0.07144, 0.6972, 0.04599, 0.6863, 0.04731, 0.6645, 0.06977, 0.7121, 0.06384, 0.7104, 0.04398, 0.6972, 0.04599, 0.6925, 0.07144, 0.7184, 0.06449, 0.717, 0.04577, 0.7104, 0.04398, 0.7121, 0.06384, 0.7559, 0.1288, 0.7557, 0.1035, 0.7355, 0.09235, 0.7364, 0.1219, 0.6839, 0.09597, 0.693, 0.09258, 0.6982, 0.07825, 0.6925, 0.07144, 0.671, 0.1199, 0.6875, 0.1067, 0.693, 0.09258, 0.6839, 0.09597, 0.671, 0.1199, 0.6839, 0.09597, 0.659, 0.09326, 0.6505, 0.1161, 0.7364, 0.1219, 0.7355, 0.09235, 0.7161, 0.08209, 0.7138, 0.1155, 0.6505, 0.1161, 0.659, 0.09326, 0.6498, 0.08557, 0.6415, 0.1089, 0.5977, 0.3632, 0.5798, 0.3618, 0.5824, 0.3671, 0.6017, 0.3716, 0.5683, 0.3978, 0.5629, 0.3831, 0.5596, 0.3869, 0.5631, 0.4041, 0.6017, 0.3716, 0.5824, 0.3671, 0.5762, 0.3736, 0.592, 0.3821, 0.5917, 0.3393, 0.5757, 0.3466, 0.5808, 0.356, 0.5994, 0.3544, 0.7138, 0.1155, 0.7074, 0.1011, 0.6979, 0.1049, 0.6935, 0.1176, 0.6925, 0.07144, 0.6982, 0.07825, 0.7075, 0.07287, 0.7121, 0.06384, 0.7184, 0.06449, 0.7131, 0.07215, 0.7101, 0.08423, 0.7161, 0.08209, 0.7121, 0.06384, 0.7075, 0.07287, 0.7131, 0.07215, 0.7184, 0.06449, 0.5824, 0.3671, 0.5671, 0.3638, 0.5644, 0.3678, 0.5762, 0.3736, 0.5757, 0.3466, 0.5626, 0.3516, 0.5662, 0.3573, 0.5808, 0.356, 0.5808, 0.356, 0.5662, 0.3573, 0.5653, 0.3609, 0.5798, 0.3618, 0.5717, 0.3374, 0.5609, 0.3462, 0.5626, 0.3516, 0.5757, 0.3466, 0.592, 0.3821, 0.5762, 0.3736, 0.5701, 0.3811, 0.5812, 0.3938, 0.5812, 0.3938, 0.5701, 0.3811, 0.5629, 0.3831, 0.5683, 0.3978, 0.5838, 0.3248, 0.5717, 0.3374, 0.5757, 0.3466, 0.5917, 0.3393, 0.5994, 0.3544, 0.5808, 0.356, 0.5798, 0.3618, 0.5977, 0.3632, 0.5605, 0.3682, 0.5586, 0.3725, 0.5621, 0.3722, 0.5644, 0.3678, 0.5564, 0.3687, 0.5564, 0.3741, 0.5586, 0.3725, 0.5605, 0.3682, 0.5596, 0.3628, 0.5564, 0.3687, 0.5605, 0.3682, 0.5635, 0.3634, 0.5635, 0.3634, 0.5605, 0.3682, 0.5644, 0.3678, 0.5671, 0.3638, 0.5629, 0.3831, 0.5586, 0.3725, 0.5564, 0.3741, 0.5596, 0.3869, 0.5798, 0.3618, 0.5653, 0.3609, 0.5671, 0.3638, 0.5824, 0.3671, 0.5762, 0.3736, 0.5644, 0.3678, 0.5621, 0.3722, 0.5701, 0.3811, 0.5701, 0.3811, 0.5621, 0.3722, 0.5586, 0.3725, 0.5629, 0.3831, 0.5839, 0.5704, 0.5807, 0.6063, 0.6262, 0.6121, 0.6378, 0.5675, 0.5086, 0.5632, 0.5046, 0.5897, 0.5432, 0.5997, 0.545, 0.5593, 0.498, 0.5438, 0.5086, 0.5632, 0.545, 0.5593, 0.5366, 0.5259, 0.5826, 0.5516, 0.5839, 0.5704, 0.6378, 0.5675, 0.6513, 0.5336, 0.6513, 0.5336, 0.6378, 0.5675, 0.675, 0.5813, 0.6938, 0.5528, 0.5366, 0.5259, 0.545, 0.5593, 0.5839, 0.5704, 0.5826, 0.5516, 0.6169, 0.6699, 0.5778, 0.6727, 0.584, 0.7085, 0.6278, 0.7001, 0.6169, 0.6699, 0.6191, 0.6484, 0.5724, 0.6445, 0.5778, 0.6727, 0.6169, 0.6699, 0.648, 0.6681, 0.6398, 0.6504, 0.6191, 0.6484, 0.6169, 0.6699, 0.6278, 0.7001, 0.6557, 0.6913, 0.648, 0.6681, 0.5425, 0.7423, 0.5108, 0.7361, 0.5098, 0.7573, 0.5323, 0.7692, 0.5425, 0.7423, 0.5473, 0.7114, 0.5139, 0.7086, 0.5108, 0.7361, 0.5461, 0.6734, 0.5473, 0.7114, 0.584, 0.7085, 0.5778, 0.6727, 0.5461, 0.6734, 0.5166, 0.6717, 0.5139, 0.7086, 0.5473, 0.7114, 0.5461, 0.6734, 0.5398, 0.6451, 0.5184, 0.647, 0.5166, 0.6717, 0.5461, 0.6734, 0.5778, 0.6727, 0.5724, 0.6445, 0.5398, 0.6451, 0.4913, 0.6662, 0.4602, 0.6637, 0.4548, 0.7061, 0.485, 0.7072, 0.4913, 0.6662, 0.5009, 0.6332, 0.4796, 0.6161, 0.4602, 0.6637, 0.4913, 0.6662, 0.5166, 0.6717, 0.5184, 0.647, 0.5009, 0.6332, 0.4913, 0.6662, 0.485, 0.7072, 0.5139, 0.7086, 0.5166, 0.6717, 0.4835, 0.7378, 0.485, 0.7072, 0.4548, 0.7061, 0.456, 0.7426, 0.4835, 0.7378, 0.5108, 0.7361, 0.5139, 0.7086, 0.485, 0.7072, 0.4835, 0.7378, 0.4886, 0.765, 0.5098, 0.7573, 0.5108, 0.7361, 0.4835, 0.7378, 0.456, 0.7426, 0.4638, 0.7734, 0.4886, 0.765, 0.6634, 0.6171, 0.6262, 0.6121, 0.6241, 0.6263, 0.6614, 0.6315, 0.6241, 0.6263, 0.5752, 0.6221, 0.5724, 0.6445, 0.6191, 0.6484, 0.5807, 0.6063, 0.5752, 0.6221, 0.6241, 0.6263, 0.6262, 0.6121, 0.5248, 0.6179, 0.5398, 0.6451, 0.5724, 0.6445, 0.5752, 0.6221, 0.5248, 0.6179, 0.5009, 0.6332, 0.5184, 0.647, 0.5398, 0.6451, 0.5248, 0.6179, 0.4985, 0.5971, 0.4796, 0.6161, 0.5009, 0.6332, 0.5807, 0.6063, 0.5432, 0.5997, 0.5248, 0.6179, 0.5752, 0.6221, 0.5046, 0.5897, 0.4985, 0.5971, 0.5248, 0.6179, 0.5432, 0.5997, 0.9047, 0.1811, 0.9009, 0.1798, 0.898, 0.2169, 0.9021, 0.2158, 0.2541, 0.4689, 0.2542, 0.4728, 0.3185, 0.468, 0.3169, 0.4636, 0.3815, 0.4461, 0.3844, 0.4509, 0.4467, 0.4399, 0.4438, 0.4337, 0.1855, 0.7183, 0.1833, 0.7147, 0.14, 0.7433, 0.1433, 0.7466, 0.3169, 0.4636, 0.3185, 0.468, 0.3844, 0.4509, 0.3815, 0.4461, 0.9172, 0.1569, 0.9145, 0.1559, 0.9009, 0.1798, 0.9047, 0.1811, 0.6659, 0.2447, 0.6788, 0.188, 0.648, 0.1833, 0.6294, 0.2325, 0.5955, 0.2334, 0.6178, 0.1833, 0.6003, 0.1757, 0.5749, 0.2292, 0.7409, 0.2611, 0.7388, 0.2002, 0.7062, 0.1942, 0.701, 0.2568, 0.7776, 0.2653, 0.7721, 0.2059, 0.7388, 0.2002, 0.7409, 0.2611, 0.6294, 0.2325, 0.648, 0.1833, 0.6178, 0.1833, 0.5955, 0.2334, 0.701, 0.2568, 0.7062, 0.1942, 0.6788, 0.188, 0.6659, 0.2447, 0.6925, 0.3244, 0.6979, 0.2883, 0.6613, 0.2725, 0.6579, 0.3022, 0.6239, 0.2828, 0.6245, 0.2553, 0.5887, 0.2559, 0.5838, 0.2849, 0.7723, 0.3244, 0.7771, 0.2922, 0.7388, 0.2885, 0.7319, 0.3211, 0.7319, 0.3211, 0.7388, 0.2885, 0.6979, 0.2883, 0.6925, 0.3244, 0.5838, 0.2849, 0.5887, 0.2559, 0.5657, 0.255, 0.5564, 0.2862, 0.6579, 0.3022, 0.6613, 0.2725, 0.6245, 0.2553, 0.6239, 0.2828, 0.7006, 0.2724, 0.701, 0.2568, 0.6659, 0.2447, 0.6621, 0.2595, 0.6241, 0.2438, 0.6294, 0.2325, 0.5955, 0.2334, 0.5905, 0.2444, 0.7794, 0.2789, 0.7776, 0.2653, 0.7409, 0.2611, 0.7421, 0.2753, 0.7421, 0.2753, 0.7409, 0.2611, 0.701, 0.2568, 0.7006, 0.2724, 0.5905, 0.2444, 0.5955, 0.2334, 0.5749, 0.2292, 0.5698, 0.2423, 0.6621, 0.2595, 0.6659, 0.2447, 0.6294, 0.2325, 0.6241, 0.2438, 0.2375, 0.2712, 0.2271, 0.22, 0.1715, 0.2212, 0.1631, 0.2727, 0.3883, 0.1833, 0.3495, 0.148, 0.3146, 0.1802, 0.3496, 0.2194, 0.3046, 0.2465, 0.2767, 0.2037, 0.2271, 0.22, 0.2375, 0.2712, 0.3496, 0.2194, 0.3146, 0.1802, 0.2767, 0.2037, 0.3046, 0.2465, 0.1631, 0.2727, 0.1715, 0.2212, 0.1151, 0.2143, 0.09397, 0.2601, 0.4245, 0.1339, 0.3813, 0.1063, 0.3495, 0.148, 0.3883, 0.1833, 0.2223, 0.2023, 0.2175, 0.1853, 0.172, 0.1837, 0.1745, 0.2027, 0.3322, 0.1338, 0.3175, 0.1179, 0.2905, 0.147, 0.3006, 0.1648, 0.2676, 0.1869, 0.2617, 0.1693, 0.2175, 0.1853, 0.2223, 0.2023, 0.3006, 0.1648, 0.2905, 0.147, 0.2617, 0.1693, 0.2676, 0.1869, 0.1745, 0.2027, 0.172, 0.1837, 0.1232, 0.1764, 0.1258, 0.1966, 0.3628, 0.09505, 0.3484, 0.07968, 0.3175, 0.1179, 0.3322, 0.1338, 0.131, 0.6391, 0.08961, 0.6705, 0.14, 0.7433, 0.1833, 0.7147, 0.2407, 0.6858, 0.2137, 0.6858, 0.1833, 0.7147, 0.2379, 0.7214, 0.2014, 0.6392, 0.131, 0.6391, 0.1833, 0.7147, 0.2137, 0.6858, 0.296, 0.647, 0.3295, 0.6875, 0.359, 0.6036, 0.3081, 0.5999, 0.1908, 0.5608, 0.1258, 0.5494, 0.1268, 0.5994, 0.1866, 0.5968, 0.1258, 0.5494, 0.07071, 0.5821, 0.07584, 0.6239, 0.1268, 0.5994, 0.3295, 0.6875, 0.3745, 0.7135, 0.4093, 0.6357, 0.359, 0.6036, 0.2467, 0.5621, 0.1908, 0.5608, 0.1866, 0.5968, 0.2419, 0.5963, 0.3049, 0.7224, 0.3444, 0.7526, 0.3745, 0.7135, 0.3295, 0.6875, 0.2808, 0.6785, 0.3049, 0.7224, 0.3295, 0.6875, 0.296, 0.647, 0.1866, 0.5968, 0.1268, 0.5994, 0.131, 0.6391, 0.2014, 0.6392, 0.1268, 0.5994, 0.07584, 0.6239, 0.08961, 0.6705, 0.131, 0.6391, 0.2419, 0.5963, 0.1866, 0.5968, 0.2014, 0.6392, 0.2418, 0.609, 0.3074, 0.5625, 0.3688, 0.5528, 0.3844, 0.4509, 0.3185, 0.468, 0.3688, 0.5528, 0.4277, 0.5662, 0.4467, 0.4399, 0.3844, 0.4509, 0.359, 0.6036, 0.4093, 0.6357, 0.4277, 0.5662, 0.3688, 0.5528, 0.3081, 0.5999, 0.359, 0.6036, 0.3688, 0.5528, 0.3074, 0.5625, 0.2542, 0.4728, 0.191, 0.469, 0.1908, 0.5608, 0.2467, 0.5621, 0.1239, 0.4519, 0.06296, 0.4399, 0.07071, 0.5821, 0.1258, 0.5494, 0.191, 0.469, 0.1239, 0.4519, 0.1258, 0.5494, 0.1908, 0.5608, 0.3185, 0.468, 0.2542, 0.4728, 0.2467, 0.5621, 0.3074, 0.5625, 0.3081, 0.5999, 0.2419, 0.5963, 0.2418, 0.609, 0.296, 0.647, 0.3074, 0.5625, 0.2467, 0.5621, 0.2419, 0.5963, 0.3081, 0.5999, 0.2808, 0.6785, 0.2407, 0.6858, 0.2379, 0.7214, 0.3049, 0.7224, 0.8038, 0.2521, 0.8395, 0.239, 0.8632, 0.1886, 0.8302, 0.193, 0.8633, 0.1432, 0.8816, 0.1497, 0.8831, 0.09281, 0.8576, 0.05677, 0.8713, 0.3382, 0.8967, 0.3081, 0.8638, 0.2721, 0.8304, 0.2908, 0.8304, 0.2908, 0.8638, 0.2721, 0.8395, 0.239, 0.8038, 0.2521, 0.8576, 0.05677, 0.8831, 0.09281, 0.8997, 0.05104, 0.8788, 0.01981, 0.8302, 0.193, 0.8632, 0.1886, 0.8816, 0.1497, 0.8633, 0.1432, 0.8395, 0.239, 0.898, 0.2169, 0.9009, 0.1798, 0.8632, 0.1886, 0.8816, 0.1497, 0.9145, 0.1559, 0.9231, 0.1276, 0.8831, 0.09281, 0.8967, 0.3081, 0.9492, 0.266, 0.917, 0.2445, 0.8638, 0.2721, 0.8638, 0.2721, 0.917, 0.2445, 0.898, 0.2169, 0.8395, 0.239, 0.8831, 0.09281, 0.9231, 0.1276, 0.9432, 0.1075, 0.8997, 0.05104, 0.8632, 0.1886, 0.9009, 0.1798, 0.9145, 0.1559, 0.8816, 0.1497, 0.2175, 0.1853, 0.2019, 0.1339, 0.1695, 0.1288, 0.172, 0.1837, 0.3175, 0.1179, 0.274, 0.07823, 0.2609, 0.1005, 0.2905, 0.147, 0.2617, 0.1693, 0.2419, 0.1149, 0.2019, 0.1339, 0.2175, 0.1853, 0.2905, 0.147, 0.2609, 0.1005, 0.2419, 0.1149, 0.2617, 0.1693, 0.172, 0.1837, 0.1695, 0.1288, 0.1356, 0.1078, 0.1232, 0.1764, 0.3484, 0.07968, 0.2913, 0.03453, 0.274, 0.07823, 0.3175, 0.1179])
me_cube_002.materials.append(mat_material)
me_cube_002.use_remesh_preserve_volume = False
me_cube_002.use_remesh_preserve_attributes = False
me_cube_002.use_mirror_x = True
me_cube_002.update()
arm_armature = bpy.data.armatures.new('Armature')  # bones are not reproduced
arm_armature_001 = bpy.data.armatures.new('Armature.001')  # bones are not reproduced

# ---- objects
ob_armature = bpy.data.objects.new('Armature', arm_armature)
ob_lamp = bpy.data.objects.new('Lamp', light_lamp)
ob_camera = bpy.data.objects.new('Camera', cam_camera)
ob_armature_001 = bpy.data.objects.new('Armature.001', arm_armature_001)
ob_mom = bpy.data.objects.new('Mom', me_cube_002)

# ---- transforms, parenting, visibility, modifiers, constraints
ob_armature.location = (0.0, 0.0, 2.832)
ob_armature.hide_viewport = True
ob_armature.show_in_front = True
ob_armature.lineart.crease_threshold = 0.0
ob_lamp.location = (0.1506, -3.858, 5.904)
ob_lamp.rotation_euler = (0.6503, 0.05522, -0.06144)
ob_lamp.lock_rotations_4d = False
ob_lamp.empty_display_type = 'ARROWS'
ob_lamp.color = (0.0, 0.0, 0.0, 0.0)
ob_lamp.lineart.crease_threshold = 0.0
ob_camera.location = (0.0, -15.05, -0.3952)
ob_camera.rotation_euler = (1.571, 0.0, 0.0)
ob_camera.lock_rotations_4d = False
ob_camera.empty_display_type = 'ARROWS'
ob_camera.color = (0.0, 0.0, 0.0, 0.0)
ob_camera.hide_viewport = True
ob_camera.display_type = 'WIRE'
ob_camera.lineart.crease_threshold = 0.0
ob_armature_001.location = (0.0, 0.04131, 2.459)
ob_armature_001.scale = (0.9522, 0.9522, 0.9522)
ob_armature_001.show_in_front = True
ob_armature_001.lineart.crease_threshold = 0.0
ob_mom.parent = ob_armature_001
ob_mom.matrix_parent_inverse = Matrix(((1.05, 0.0, 0.0, -0.0), (0.0, 1.05, 1.863e-09, -0.04338), (0.0, 0.0, 1.05, -2.582), (0.0, 0.0, 0.0, 1.0)))
ob_mom.location = (0.0, 0.0, 0.0)
ob_mom.lock_rotations_4d = False
ob_mom.empty_display_type = 'ARROWS'
ob_mom.lineart.crease_threshold = 0.0
ob_mom.use_mesh_mirror_x = True
_vg = ob_mom.vertex_groups.new(name='Torso')
for _i, _w in zip([39, 40, 41, 42, 45, 46, 47, 48, 61, 62, 63, 64, 65, 66, 68, 76, 218, 234, 235, 236, 237, 241, 242, 243, 244, 245, 246, 247, 248, 249, 252, 253, 254, 255, 330, 331, 332, 333, 336, 337, 340, 341, 342, 343, 344, 345, 358, 359, 360, 361, 362, 364, 365, 367, 375, 527, 545, 546, 547, 548, 549, 550, 553, 556, 557, 558, 559, 560, 561, 562, 563, 564, 565, 566, 567, 568, 571, 572, 573, 574], [0.1239, 0.1611, 0.1831, 0.665, 0.5333, 0.4006, 0.4886, 0.5399, 0.01599, 0.003965, 0.1479, 0.0548, 0.1233, 0.2225, 0.447, 0.05891, 0.01163, 0.08696, 0.05276, 0.05904, 0.1372, 0.004924, 0.5179, 0.4201, 0.4923, 0.5592, 0.1734, 0.1144, 0.3925, 0.1409, 0.05177, 0.01034, 0.4527, 0.1218, 0.1239, 0.1611, 0.3484, 0.7658, 0.1831, 0.665, 0.5829, 0.5333, 0.4006, 0.4886, 0.5941, 0.5399, 0.01599, 0.003965, 0.1479, 0.0548, 0.1233, 0.3456, 0.2225, 0.447, 0.05891, 0.01163, 0.08696, 0.05276, 0.1094, 0.02643, 0.05904, 0.1372, 0.002186, 0.004924, 0.5595, 0.5179, 0.4201, 0.4923, 0.6061, 0.5592, 0.1734, 0.1144, 0.4321, 0.3925, 0.07963, 0.1409, 0.05177, 0.01034, 0.4527, 0.1218]): _vg.add([_i], _w, 'REPLACE')
_vg = ob_mom.vertex_groups.new(name='Chest')
for _i, _w in zip([39, 40, 43, 44, 45, 46, 47, 48, 65, 67, 68, 153, 162, 163, 164, 165, 166, 167, 172, 178, 179, 181, 188, 193, 195, 230, 231, 232, 233, 234, 235, 236, 237, 238, 239, 240, 241, 242, 243, 244, 245, 246, 247, 248, 249, 250, 251, 252, 253, 254, 255, 256, 257, 259, 260, 263, 330, 331, 332, 334, 335, 338, 339, 340, 341, 342, 343, 344, 345, 362, 363, 366, 367, 452, 461, 462, 463, 464, 465, 466, 467, 468, 469, 474, 482, 483, 485, 487, 495, 502, 504, 539, 540, 541, 542, 543, 544, 545, 546, 547, 548, 549, 550, 551, 552, 553, 554, 555, 556, 557, 558, 559, 560, 561, 562, 563, 564, 565, 566, 567, 568, 569, 570, 571, 572, 573, 574, 575, 576, 578, 579, 582], [0.06406, 0.03249, 0.7221, 0.9514, 0.2093, 0.2713, 0.2039, 0.1586, 0.05161, 0.3387, 0.2033, 0.1184, 0.08488, 0.06061, 0.3483, 0.1573, 0.4586, 0.007291, 0.0836, 0.02704, 0.00829, 0.04739, 0.0001817, 0.02267, 0.0006003, 0.5796, 0.9961, 0.5259, 0.9418, 0.588, 0.5937, 0.7502, 0.6965, 0.216, 0.1745, 0.5509, 0.691, 0.2318, 0.2718, 0.2186, 0.1648, 0.6336, 0.6668, 0.5187, 0.7152, 0.987, 0.3969, 0.4189, 0.2478, 0.2147, 0.6039, 0.07694, 0.01143, 0.06055, 0.06763, 0.01446, 0.06406, 0.03249, 0.009489, 0.4554, 0.3417, 0.7221, 0.9514, 0.2033, 0.2093, 0.2713, 0.2039, 0.1279, 0.1586, 0.05161, 0.401, 0.3387, 0.2033, 0.1184, 0.156, 0.08488, 0.01366, 0.06061, 0.3483, 0.1573, 0.4586, 0.1719, 0.007291, 0.0836, 0.1306, 0.02704, 0.00829, 0.04739, 0.0001817, 0.02267, 0.0006003, 0.5796, 0.9961, 0.4665, 0.3504, 0.5259, 0.9418, 0.588, 0.5937, 0.7579, 0.793, 0.7502, 0.6965, 0.216, 0.1745, 0.6853, 0.5509, 0.7152, 0.691, 0.2238, 0.2318, 0.2718, 0.2186, 0.1363, 0.1648, 0.6336, 0.6668, 0.511, 0.5187, 0.8005, 0.7152, 0.987, 0.3969, 0.4189, 0.2478, 0.2147, 0.6039, 0.07694, 0.01143, 0.06055, 0.06763, 0.01446]): _vg.add([_i], _w, 'REPLACE')
_vg = ob_mom.vertex_groups.new(name='Neck')
for _i, _w in zip([0, 2, 3, 4, 10, 11, 12, 13, 16, 20, 21, 26, 28, 29, 30, 34, 36, 43, 44, 67, 153, 162, 163, 164, 165, 166, 167, 168, 169, 170, 171, 172, 173, 174, 175, 176, 177, 178, 179, 180, 181, 182, 183, 184, 185, 186, 187, 188, 189, 190, 191, 192, 193, 230, 231, 232, 233, 240, 241, 251, 274, 276, 277, 284, 285, 288, 290, 291, 296, 302, 303, 305, 306, 311, 313, 314, 315, 316, 320, 324, 326, 327, 334, 335, 338, 339, 363, 366, 452, 461, 462, 463, 464, 465, 466, 467, 468, 469, 470, 471, 472, 473, 474, 475, 476, 477, 478, 479, 480, 481, 482, 483, 484, 485, 486, 487, 488, 489, 490, 491, 492, 493, 494, 495, 496, 497, 498, 499, 500, 501, 502, 539, 540, 541, 542, 543, 544, 553, 554, 555, 556, 570], [0.0, 0.8391, 0.0, 0.9332, 0.0, 0.8406, 0.0, 0.0, 0.0, 0.0, 0.0, 0.2856, 0.0, 0.0, 0.0, 0.0, 0.0, 0.1882, 0.1293, 0.2361, 0.5107, 0.6613, 0.576, 0.4138, 0.5047, 0.2927, 0.1562, 0.0, 0.1054, 0.12, 0.0, 0.8843, 0.4812, 0.1211, 0.05621, 0.1204, 0.03753, 0.3633, 0.1542, 0.2183, 0.8589, 0.0, 0.0, 0.1073, 0.3763, 0.0, 0.08373, 0.1354, 0.2123, 0.0419, 0.22, 0.0, 0.1824, 0.007481, 0.01266, 0.1706, 0.1168, 0.05666, 0.007396, 0.2037, 0.0, 0.8391, 0.0, 0.0, 0.7999, 0.8589, 0.0, 0.0, 0.0, 0.0, 0.7956, 0.0, 0.0, 0.2856, 0.0, 0.0, 0.0, 0.0, 0.0, 0.0, 0.0, 0.0, 0.2184, 0.3085, 0.1882, 0.1293, 0.4281, 0.2361, 0.5107, 0.7293, 0.6613, 0.7662, 0.576, 0.4138, 0.5047, 0.2927, 0.676, 0.1562, 0.0, 0.1054, 0.12, 0.0, 0.8843, 0.4812, 0.1211, 0.05621, 0.1204, 0.03753, 0.0, 0.1089, 0.7999, 0.3633, 0.4713, 0.1542, 0.2183, 0.2447, 0.0, 0.0, 0.1073, 0.3763, 0.0, 0.08373, 0.03482, 0.1354, 0.2123, 0.0419, 0.4233, 0.0, 0.22, 0.0, 0.1824, 0.007481, 0.01266, 0.2003, 0.2713, 0.1706, 0.1168, 0.06851, 0.05666, 0.06042, 0.007396, 0.2037]): _vg.add([_i], _w, 'REPLACE')
_vg = ob_mom.vertex_groups.new(name='Head')
for _i, _w in zip([0, 1, 2, 3, 4, 5, 6, 7, 8, 9, 10, 11, 12, 13, 14, 15, 16, 17, 18, 19, 20, 21, 22, 23, 24, 25, 26, 27, 28, 29, 30, 31, 32, 33, 34, 35, 36, 37, 38, 43, 67, 121, 122, 127, 128, 153, 157, 162, 163, 164, 165, 166, 167, 168, 169, 170, 171, 172, 173, 174, 175, 176, 177, 178, 179, 180, 181, 182, 183, 184, 185, 186, 187, 188, 189, 190, 191, 192, 193, 251, 274, 275, 276, 277, 278, 279, 280, 281, 282, 283, 284, 285, 286, 287, 288, 289, 290, 291, 292, 293, 294, 295, 296, 297, 298, 299, 300, 301, 302, 303, 304, 305, 306, 307, 308, 309, 310, 311, 312, 313, 314, 315, 316, 317, 318, 319, 320, 321, 322, 323, 324, 325, 326, 327, 328, 329, 334, 338, 363, 366, 420, 421, 426, 427, 452, 456, 461, 462, 463, 464, 465, 466, 467, 468, 469, 470, 471, 472, 473, 474, 475, 476, 477, 478, 479, 480, 481, 482, 483, 484, 485, 486, 487, 488, 489, 490, 491, 492, 493, 494, 495, 496, 497, 498, 499, 500, 501, 502, 541, 570], [1.0, 1.0, 1.0, 1.0, 1.0, 1.0, 1.0, 1.0, 1.0, 1.0, 1.0, 1.0, 1.0, 1.0, 1.0, 1.0, 1.0, 1.0, 1.0, 1.0, 1.0, 1.0, 1.0, 1.0, 1.0, 1.0, 1.0, 1.0, 1.0, 1.0, 1.0, 1.0, 1.0, 1.0, 1.0, 1.0, 1.0, 1.0, 1.0, 0.001491, 0.02348, 0.0268, 0.08889, 0.03351, 0.01919, 0.9149, 0.0002937, 0.2049, 0.2864, 0.05761, 0.08077, 0.04162, 0.9991, 0.9613, 0.8984, 0.874, 0.9738, 1.0, 0.4835, 0.994, 0.9355, 1.0, 0.9531, 0.5728, 0.9995, 0.7578, 1.0, 0.9722, 0.9692, 0.8839, 0.6121, 0.979, 0.9999, 0.9503, 0.8785, 0.9491, 0.7653, 0.9753, 0.9784, 0.01323, 1.0, 1.0, 1.0, 1.0, 1.0, 1.0, 1.0, 1.0, 1.0, 1.0, 1.0, 1.0, 1.0, 1.0, 1.0, 1.0, 1.0, 1.0, 1.0, 1.0, 1.0, 1.0, 1.0, 1.0, 1.0, 1.0, 1.0, 1.0, 1.0, 1.0, 1.0, 1.0, 1.0, 1.0, 1.0, 1.0, 1.0, 1.0, 1.0, 1.0, 1.0, 1.0, 1.0, 1.0, 1.0, 1.0, 1.0, 1.0, 1.0, 1.0, 1.0, 1.0, 1.0, 1.0, 1.0, 1.0, 0.004237, 0.001491, 0.05006, 0.02348, 0.0268, 0.08889, 0.03351, 0.01919, 0.9149, 0.0002937, 0.2182, 0.2049, 0.1823, 0.2864, 0.05761, 0.08077, 0.04162, 0.03045, 0.9991, 0.9613, 0.8984, 0.874, 0.9738, 1.0, 0.4835, 0.994, 0.9355, 1.0, 0.9531, 0.9756, 0.8865, 1.0, 0.5728, 0.4998, 0.9995, 0.7578, 1.0, 0.9722, 0.9692, 0.8839, 0.6121, 0.979, 0.9999, 0.955, 0.9503, 0.8785, 0.9491, 0.5673, 0.9806, 0.7653, 0.9753, 0.9784, 6.405e-05, 0.01323]): _vg.add([_i], _w, 'REPLACE')
_vg = ob_mom.vertex_groups.new(name='Upper Arm.L')
for _i, _w in zip([43, 44, 46, 47, 67, 68, 113, 114, 115, 116, 117, 118, 153, 162, 163, 164, 165, 166, 172, 178, 181, 194, 195, 196, 197, 198, 199, 200, 202, 204, 205, 206, 207, 208, 209, 210, 211, 212, 213, 214, 215, 216, 217, 230, 231, 232, 233, 234, 235, 236, 237, 238, 239, 240, 241, 243, 244, 246, 247, 248, 249, 250, 251, 252, 253, 254, 255, 256, 257, 258, 259, 260, 261, 262, 263, 264, 265, 266, 267, 334, 335, 338, 339, 363, 461, 468, 482, 541, 542, 543, 544, 547, 548, 549, 553, 554, 555, 556, 567], [0.04055, 0.0, 0.008603, 0.02157, 0.004019, 0.039, 0.9312, 0.7926, 0.7151, 0.8937, 0.9403, 0.9583, 0.06091, 0.0377, 0.07282, 0.0, 0.002302, 0.0, 0.03779, 0.03063, 0.004666, 0.972, 0.9243, 0.987, 0.9498, 0.9762, 0.9857, 0.01677, 0.04913, 0.04673, 0.05688, 0.9647, 0.8622, 0.9682, 0.93, 0.9467, 0.9772, 0.1313, 0.7812, 0.9184, 0.8595, 0.3492, 0.8793, 0.8624, 0.8702, 0.05679, 0.0, 0.08861, 0.3118, 0.0, 0.0, 0.7319, 0.7852, 0.1208, 0.0, 0.01369, 0.02692, 0.0, 0.0, 0.0, 0.0, 0.9328, 0.05312, 0.4989, 0.7012, 0.04793, 0.04925, 0.9017, 0.9561, 0.9699, 0.9247, 0.9096, 0.9879, 0.968, 0.923, 0.9886, 0.9443, 0.977, 0.9852, 0.0, 0.0, 0.02608, 0.03004, 0.0, 0.01671, 0.05515, 0.009647, 0.0, 0.0, 0.02741, 0.03197, 0.04973, 0.0, 0.0007996, 0.0, 0.02787, 0.0, 0.01192, 0.0]): _vg.add([_i], _w, 'REPLACE')
_vg = ob_mom.vertex_groups.new(name='Lower Arm.L')
for _i, _w in zip([107, 108, 109, 110, 111, 112, 113, 114, 115, 116, 117, 118, 119, 132, 133, 134, 135, 136, 137, 138, 147, 195, 197, 200, 201, 202, 203, 204, 205, 206, 207, 208, 209, 210, 212, 213, 214, 215, 216, 217, 263, 265], [0.9447, 0.9361, 0.7834, 0.2059, 0.9029, 0.9181, 0.06731, 0.2068, 0.2802, 0.1032, 0.05885, 0.03099, 0.003971, 0.02012, 0.1351, 0.1717, 0.08552, 0.1599, 0.07063, 0.3009, 0.02087, 0.04249, 0.007651, 0.9659, 0.9668, 0.95, 0.9898, 0.9264, 0.9431, 0.01396, 0.1291, 0.0105, 0.06741, 0.04814, 0.8684, 0.2154, 0.0811, 0.14, 0.6478, 0.1204, 0.02934, 0.004164]): _vg.add([_i], _w, 'REPLACE')
_vg = ob_mom.vertex_groups.new(name='Hand.L')
for _i, _w in zip([107, 108, 109, 110, 111, 112, 119, 120, 121, 122, 123, 124, 125, 126, 131, 132, 133, 134, 135, 136, 137, 138, 139, 140, 141, 142, 143, 147, 149], [0.04168, 0.06042, 0.1374, 0.7222, 0.09374, 0.05858, 0.7571, 0.7577, 0.06622, 0.03115, 0.1152, 0.03766, 0.04185, 0.07461, 0.5757, 0.8918, 0.8473, 0.7321, 0.08248, 0.1453, 0.2424, 0.2675, 0.3035, 0.1597, 0.1962, 0.04502, 0.04126, 0.01824, 0.01546]): _vg.add([_i], _w, 'REPLACE')
_vg = ob_mom.vertex_groups.new(name='Fingers01.L')
for _i, _w in zip([119, 120, 121, 122, 123, 124, 125, 126, 127, 128, 129, 131, 132, 139, 140, 141, 142, 149, 150], [0.119, 0.1574, 0.5532, 0.5304, 0.8087, 0.796, 0.06862, 0.05409, 0.06403, 0.09104, 0.06929, 0.1152, 0.05119, 0.09663, 0.3796, 0.3283, 0.2605, 0.0583, 0.004313]): _vg.add([_i], _w, 'REPLACE')
_vg = ob_mom.vertex_groups.new(name='Fingers02.L')
for _i, _w in zip([119, 120, 121, 122, 123, 124, 125, 126, 127, 128, 129, 130, 131, 140, 141, 142], [0.05081, 0.04161, 0.2595, 0.3849, 0.07029, 0.0575, 0.8754, 0.8628, 0.9162, 0.8912, 0.9263, 0.9918, 0.05192, 0.1426, 0.0918, 0.00818]): _vg.add([_i], _w, 'REPLACE')
_vg = ob_mom.vertex_groups.new(name='Thumb01.L')
for _i, _w in zip([109, 110, 119, 121, 124, 131, 133, 134, 135, 136, 137, 138, 139, 140, 141, 142, 143, 144, 145, 146, 147, 148, 149, 150, 151, 152, 154, 155, 160], [0.07515, 0.06467, 0.03811, 0.06715, 0.0822, 0.233, 0.008491, 0.08875, 0.8037, 0.6672, 0.6346, 0.4206, 0.4682, 0.2113, 0.1888, 0.5661, 0.9279, 0.0869, 0.8054, 0.8021, 0.8344, 0.02463, 0.05049, 0.03538, 0.143, 0.8193, 0.08107, 0.183, 0.07853]): _vg.add([_i], _w, 'REPLACE')
_vg = ob_mom.vertex_groups.new(name='Thumb02.L')
for _i, _w in zip([121, 122, 131, 137, 139, 140, 141, 142, 144, 145, 146, 147, 148, 149, 150, 151, 152, 154, 155, 156, 157, 158, 159, 160, 161], [0.05708, 0.007111, 0.05857, 0.007514, 0.1296, 0.1124, 0.1972, 0.09887, 0.9095, 0.1594, 0.1643, 0.09261, 0.9524, 0.8406, 0.9052, 0.8263, 0.1783, 0.9152, 0.8086, 0.9972, 0.987, 0.9976, 0.9848, 0.9223, 0.9829]): _vg.add([_i], _w, 'REPLACE')
_vg = ob_mom.vertex_groups.new(name='Upper Arm.R')
for _i, _w in zip([43, 44, 232, 233, 236, 240, 241, 334, 335, 338, 339, 342, 343, 363, 366, 367, 412, 413, 414, 415, 416, 417, 452, 461, 462, 464, 465, 466, 467, 468, 474, 482, 483, 487, 503, 504, 505, 506, 507, 508, 509, 511, 513, 514, 515, 516, 517, 518, 519, 520, 521, 522, 523, 524, 525, 526, 539, 540, 541, 542, 543, 544, 545, 546, 547, 548, 549, 550, 551, 552, 553, 554, 555, 556, 559, 560, 563, 564, 566, 567, 568, 569, 570, 571, 572, 573, 574, 575, 576, 577, 578, 579, 580, 581, 582, 583, 584, 585, 586], [0.02608, 0.03004, 0.02741, 0.03197, 0.0007996, 0.02787, 0.02716, 0.1437, 0.1609, 0.4406, 0.5535, 0.008603, 0.02157, 0.05892, 0.604, 0.039, 0.9312, 0.7926, 0.7151, 0.8937, 0.9403, 0.9583, 0.06091, 0.01671, 0.0377, 0.07282, 0.1588, 0.2501, 0.1835, 0.05515, 0.03779, 0.009647, 0.03063, 0.004666, 0.972, 0.9243, 0.987, 0.9498, 0.9762, 0.9857, 0.01677, 0.04913, 0.04673, 0.05688, 0.9647, 0.8622, 0.9682, 0.93, 0.9467, 0.9772, 0.1313, 0.7812, 0.9184, 0.8595, 0.3492, 0.8793, 0.8624, 0.8702, 0.1475, 0.1756, 0.4568, 0.5837, 0.2886, 0.3118, 0.05277, 0.06369, 0.1254, 0.1238, 0.7319, 0.7852, 0.1137, 0.3208, 0.09596, 0.1989, 0.01369, 0.02692, 0.1337, 0.1542, 0.02857, 0.02692, 0.0627, 0.962, 0.6531, 0.4989, 0.7012, 0.04793, 0.2112, 0.9017, 0.9561, 0.9699, 0.9247, 0.9096, 0.9879, 0.968, 0.923, 0.9886, 0.9443, 0.977, 0.9852]): _vg.add([_i], _w, 'REPLACE')
_vg = ob_mom.vertex_groups.new(name='Lower Arm.R')
for _i, _w in zip([406, 407, 408, 409, 410, 411, 412, 413, 414, 415, 416, 417, 418, 431, 432, 433, 434, 435, 436, 437, 446, 504, 506, 509, 510, 511, 512, 513, 514, 515, 516, 517, 518, 519, 521, 522, 523, 524, 525, 526, 582, 584], [0.9447, 0.9361, 0.7834, 0.206, 0.9029, 0.9181, 0.06731, 0.2068, 0.2802, 0.1032, 0.05885, 0.03099, 0.003971, 0.02012, 0.1351, 0.1717, 0.08552, 0.1599, 0.07063, 0.3009, 0.02087, 0.04249, 0.007651, 0.9659, 0.9668, 0.95, 0.9898, 0.9264, 0.9431, 0.01396, 0.1291, 0.0105, 0.06741, 0.04814, 0.8684, 0.2154, 0.0811, 0.14, 0.6478, 0.1204, 0.02934, 0.004164]): _vg.add([_i], _w, 'REPLACE')
_vg = ob_mom.vertex_groups.new(name='Hand.R')
for _i, _w in zip([406, 407, 408, 409, 410, 411, 418, 419, 420, 421, 422, 423, 424, 425, 430, 431, 432, 433, 434, 435, 436, 437, 438, 439, 440, 441, 442, 446, 448], [0.04168, 0.06042, 0.1374, 0.7222, 0.09374, 0.05858, 0.7571, 0.7577, 0.06622, 0.03115, 0.1152, 0.03766, 0.04185, 0.07461, 0.5757, 0.8918, 0.8473, 0.7321, 0.08248, 0.1453, 0.2424, 0.2675, 0.3035, 0.1597, 0.1962, 0.04502, 0.04125, 0.01824, 0.01546]): _vg.add([_i], _w, 'REPLACE')
_vg = ob_mom.vertex_groups.new(name='Fingers01.R')
for _i, _w in zip([418, 419, 420, 421, 422, 423, 424, 425, 426, 427, 428, 430, 431, 438, 439, 440, 441, 448, 449], [0.119, 0.1574, 0.5532, 0.5304, 0.8087, 0.796, 0.06862, 0.05409, 0.06403, 0.09104, 0.06929, 0.1152, 0.05119, 0.09663, 0.3796, 0.3283, 0.2605, 0.0583, 0.004313]): _vg.add([_i], _w, 'REPLACE')
_vg = ob_mom.vertex_groups.new(name='Fingers02.R')
for _i, _w in zip([418, 419, 420, 421, 422, 423, 424, 425, 426, 427, 428, 429, 430, 439, 440, 441], [0.05081, 0.04161, 0.2595, 0.3849, 0.07029, 0.0575, 0.8754, 0.8628, 0.9162, 0.8912, 0.9263, 0.9918, 0.05192, 0.1426, 0.0918, 0.00818]): _vg.add([_i], _w, 'REPLACE')
_vg = ob_mom.vertex_groups.new(name='Thumb01.R')
for _i, _w in zip([408, 409, 418, 420, 423, 430, 432, 433, 434, 435, 436, 437, 438, 439, 440, 441, 442, 443, 444, 445, 446, 447, 448, 449, 450, 451, 453, 454, 459], [0.07515, 0.06467, 0.03811, 0.06715, 0.08219, 0.233, 0.008491, 0.08875, 0.8037, 0.6672, 0.6346, 0.4206, 0.4682, 0.2113, 0.1888, 0.5661, 0.9279, 0.0869, 0.8054, 0.8021, 0.8344, 0.02463, 0.05049, 0.03538, 0.143, 0.8193, 0.08107, 0.183, 0.07853]): _vg.add([_i], _w, 'REPLACE')
_vg = ob_mom.vertex_groups.new(name='Thumb02.R')
for _i, _w in zip([420, 421, 430, 436, 438, 439, 440, 441, 443, 444, 445, 446, 447, 448, 449, 450, 451, 453, 454, 455, 456, 457, 458, 459, 460], [0.05708, 0.007111, 0.05857, 0.007515, 0.1296, 0.1124, 0.1972, 0.09887, 0.9095, 0.1594, 0.1643, 0.09261, 0.9524, 0.8406, 0.9052, 0.8263, 0.1783, 0.9152, 0.8086, 0.9972, 0.987, 0.9976, 0.9848, 0.9223, 0.9829]): _vg.add([_i], _w, 'REPLACE')
_vg = ob_mom.vertex_groups.new(name='Upper Leg.L')
for _i, _w in zip([39, 40, 41, 42, 45, 46, 47, 48, 53, 54, 55, 56, 58, 60, 61, 62, 63, 64, 65, 66, 68, 71, 72, 73, 74, 75, 76, 218, 219, 220, 221, 222, 223, 224, 225, 226, 227, 228, 229, 242, 243, 244, 245, 246, 247, 248, 249, 254, 255, 268, 269, 270, 271, 273, 332, 333, 336, 337, 340, 341, 344, 345, 361, 364, 365, 375, 557, 558, 561, 562], [0.778, 0.78, 0.6719, 0.2688, 0.1863, 0.2805, 0.2535, 0.2337, 0.6546, 0.6939, 0.7009, 0.6653, 0.04169, 0.02514, 0.9407, 0.9309, 0.8087, 0.8722, 0.8053, 0.5846, 0.2937, 0.6665, 0.7045, 0.01674, 0.0008431, 0.95, 0.8744, 0.8218, 0.8357, 0.8758, 0.8756, 0.8868, 0.8454, 0.2033, 0.2193, 0.2484, 0.2522, 0.2039, 0.2428, 0.1745, 0.2575, 0.2323, 0.2098, 0.05026, 0.04867, 0.01826, 0.04806, 0.2723, 0.05458, 0.02407, 0.0605, 0.01504, 0.03797, 0.0493, 0.3067, 0.1018, 0.1119, 0.02147, 0.09256, 0.02988, 0.1338, 0.05389, 0.01968, 0.3209, 0.1792, 0.02621, 0.09281, 0.03413, 0.1235, 0.05308]): _vg.add([_i], _w, 'REPLACE')
_vg = ob_mom.vertex_groups.new(name='Lower Leg.L')
for _i, _w in zip([49, 50, 51, 52, 53, 54, 55, 56, 57, 58, 59, 60, 63, 64, 69, 70, 71, 72, 73, 74, 76, 77, 78, 79, 80, 81, 82, 90, 91, 92, 93, 94, 104, 106, 218, 219, 220, 221, 222, 223, 224, 225, 226, 227, 228, 229, 268, 269, 270, 271, 272, 273], [0.3076, 0.9383, 0.1857, 0.729, 0.3297, 0.3007, 0.2918, 0.3191, 0.9491, 0.8234, 0.9774, 0.8752, 0.004528, 0.01197, 0.8623, 0.2273, 0.3211, 0.2915, 0.8773, 0.9417, 0.002363, 0.1693, 0.7672, 0.4276, 0.137, 0.7218, 0.2292, 0.04461, 0.03421, 0.03828, 0.07928, 0.01708, 0.004712, 0.06178, 0.143, 0.1384, 0.1134, 0.1121, 0.1056, 0.1325, 0.7942, 0.7713, 0.7452, 0.7292, 0.7927, 0.7465, 0.9419, 0.8222, 0.9423, 0.8911, 0.9714, 0.8731]): _vg.add([_i], _w, 'REPLACE')
_vg = ob_mom.vertex_groups.new(name='Upper Leg.R')
for _i, _w in zip([41, 42, 45, 48, 64, 66, 76, 242, 245, 330, 331, 332, 333, 336, 337, 340, 341, 342, 343, 344, 345, 350, 351, 352, 353, 355, 357, 358, 359, 360, 361, 362, 364, 365, 367, 370, 371, 372, 373, 374, 375, 527, 528, 529, 530, 531, 532, 533, 534, 535, 536, 537, 538, 557, 558, 559, 560, 561, 562, 563, 564, 566, 568, 573, 574, 587, 588, 589, 590, 592], [0.1119, 0.02147, 0.02988, 0.05389, 0.01968, 0.1792, 0.02621, 0.03413, 0.05308, 0.778, 0.78, 0.3067, 0.1018, 0.6719, 0.2688, 0.09256, 0.1863, 0.2805, 0.2535, 0.1338, 0.2337, 0.6546, 0.6939, 0.7009, 0.6653, 0.04169, 0.02514, 0.9407, 0.9309, 0.8087, 0.8722, 0.8053, 0.3209, 0.5846, 0.2937, 0.6665, 0.7045, 0.01674, 0.0008432, 0.95, 0.8744, 0.8218, 0.8357, 0.8758, 0.8756, 0.8868, 0.8454, 0.2033, 0.2193, 0.2484, 0.2522, 0.2039, 0.2428, 0.09281, 0.1745, 0.2575, 0.2323, 0.1235, 0.2098, 0.05026, 0.04867, 0.01826, 0.04806, 0.2723, 0.05458, 0.02407, 0.0605, 0.01504, 0.03797, 0.0493]): _vg.add([_i], _w, 'REPLACE')
_vg = ob_mom.vertex_groups.new(name='Lower Leg.R')
for _i, _w in zip([346, 347, 348, 349, 350, 351, 352, 353, 354, 355, 356, 357, 360, 361, 368, 369, 370, 371, 372, 373, 375, 376, 377, 378, 379, 380, 381, 389, 390, 391, 392, 393, 403, 405, 527, 528, 529, 530, 531, 532, 533, 534, 535, 536, 537, 538, 587, 588, 589, 590, 591, 592], [0.3076, 0.9383, 0.1857, 0.729, 0.3297, 0.3007, 0.2918, 0.3191, 0.9491, 0.8234, 0.9774, 0.8752, 0.004528, 0.01197, 0.8623, 0.2273, 0.3211, 0.2915, 0.8773, 0.9417, 0.002363, 0.1693, 0.7672, 0.4276, 0.137, 0.7218, 0.2292, 0.04461, 0.03421, 0.03828, 0.07928, 0.01708, 0.004712, 0.06178, 0.143, 0.1384, 0.1134, 0.1121, 0.1056, 0.1325, 0.7942, 0.7713, 0.7452, 0.7292, 0.7927, 0.7465, 0.9419, 0.8222, 0.9423, 0.8911, 0.9714, 0.8731]): _vg.add([_i], _w, 'REPLACE')
_vg = ob_mom.vertex_groups.new(name='Foot.L')
for _i, _w in zip([49, 50, 51, 52, 57, 58, 60, 69, 70, 73, 74, 77, 78, 79, 80, 81, 82, 83, 84, 86, 87, 88, 89, 90, 91, 92, 93, 94, 95, 96, 97, 98, 99, 100, 101, 102, 103, 104, 105, 106, 269, 271, 273], [0.6846, 0.05852, 0.804, 0.2617, 0.008084, 0.1292, 0.08626, 0.1341, 0.7637, 0.08816, 0.0148, 0.8174, 0.2255, 0.5474, 0.8498, 0.2608, 0.76, 0.018, 0.006159, 0.02789, 0.1762, 0.1513, 0.5855, 0.8843, 0.9227, 0.8355, 0.8886, 0.9168, 0.5101, 0.5066, 0.7223, 0.6997, 0.7373, 0.716, 0.8115, 0.8082, 0.8723, 0.8657, 0.5797, 0.9058, 0.1157, 0.06376, 0.07624]): _vg.add([_i], _w, 'REPLACE')
_vg = ob_mom.vertex_groups.new(name='Toes.L')
for _i, _w in zip([83, 84, 85, 86, 87, 88, 89, 90, 91, 92, 93, 94, 95, 96, 97, 98, 99, 100, 101, 102, 103, 104, 105, 106], [0.9652, 0.9714, 0.9778, 0.9594, 0.8157, 0.8419, 0.4088, 0.06833, 0.01895, 0.1203, 0.01394, 0.04852, 0.4874, 0.4904, 0.2677, 0.2858, 0.2517, 0.2701, 0.1745, 0.1756, 0.1051, 0.1067, 0.412, 0.01384]): _vg.add([_i], _w, 'REPLACE')
_vg = ob_mom.vertex_groups.new(name='Foot.R.001')
for _i, _w in zip([346, 347, 348, 349, 354, 355, 357, 368, 369, 372, 373, 376, 377, 378, 379, 380, 381, 382, 383, 385, 386, 387, 388, 389, 390, 391, 392, 393, 394, 395, 396, 397, 398, 399, 400, 401, 402, 403, 404, 405, 588, 590, 592], [0.6846, 0.05852, 0.804, 0.2617, 0.008084, 0.1292, 0.08626, 0.1341, 0.7637, 0.08816, 0.0148, 0.8174, 0.2255, 0.5474, 0.8498, 0.2608, 0.76, 0.018, 0.006159, 0.02789, 0.1762, 0.1513, 0.5855, 0.8843, 0.9227, 0.8355, 0.8886, 0.9168, 0.5101, 0.5066, 0.7223, 0.6997, 0.7373, 0.716, 0.8115, 0.8082, 0.8723, 0.8657, 0.5797, 0.9058, 0.1157, 0.06376, 0.07624]): _vg.add([_i], _w, 'REPLACE')
_vg = ob_mom.vertex_groups.new(name='Toes.R.001')
for _i, _w in zip([382, 383, 384, 385, 386, 387, 388, 389, 390, 391, 392, 393, 394, 395, 396, 397, 398, 399, 400, 401, 402, 403, 404, 405], [0.9652, 0.9714, 0.9778, 0.9594, 0.8157, 0.8419, 0.4088, 0.06833, 0.01895, 0.1203, 0.01394, 0.04852, 0.4874, 0.4904, 0.2677, 0.2858, 0.2517, 0.2701, 0.1745, 0.1756, 0.1051, 0.1067, 0.412, 0.01384]): _vg.add([_i], _w, 'REPLACE')
_vg = ob_mom.vertex_groups.new(name='Upper Arm.R')
for _i, _w in zip([241, 334, 335, 338, 339, 363, 366, 465, 466, 467, 541, 542, 543, 544, 545, 547, 548, 549, 550, 553, 554, 555, 556, 563, 564, 566, 567, 568, 569, 570, 574], [0.01192, 0.0, 0.0, 0.04055, 0.0, 0.0, 0.004019, 0.0, 0.002302, 0.0, 0.0, 0.0, 0.05679, 0.0, 0.08861, 0.04973, 0.0, 0.0, 0.0, 0.0, 0.1208, 0.0, 0.0, 0.0, 0.0, 0.0, 0.0, 0.0, 0.9328, 0.05312, 0.04925]): _vg.add([_i], _w, 'REPLACE')
_m = ob_mom.modifiers.new('Armature', 'ARMATURE')
_m.object = ob_armature_001

# ---- collection membership
col_collection_1.objects.link(ob_armature)
col_collection_1.objects.link(ob_lamp)
col_collection_1.objects.link(ob_camera)
col_collection_1.objects.link(ob_armature_001)
col_collection_1.objects.link(ob_mom)

# ---- scene / render settings (as saved in the file)
scene.camera = ob_camera
scene.frame_start = 1; scene.frame_end = 16; scene.frame_set(14)
scene.render.engine = 'CYCLES'
scene.render.resolution_percentage = 50
scene.render.dither_intensity = 0.0
scene.cycles.use_denoising = False
scene.cycles.samples = 128
scene.cycles.sampling_pattern = 'TABULATED_SOBOL'
scene.cycles.use_adaptive_sampling = False
scene.cycles.use_light_tree = False
scene.cycles.blur_glossy = 0.0
scene.cycles.sample_clamp_indirect = 0.0
scene.view_settings.view_transform = 'Standard'
bpy.context.view_layer.update()
